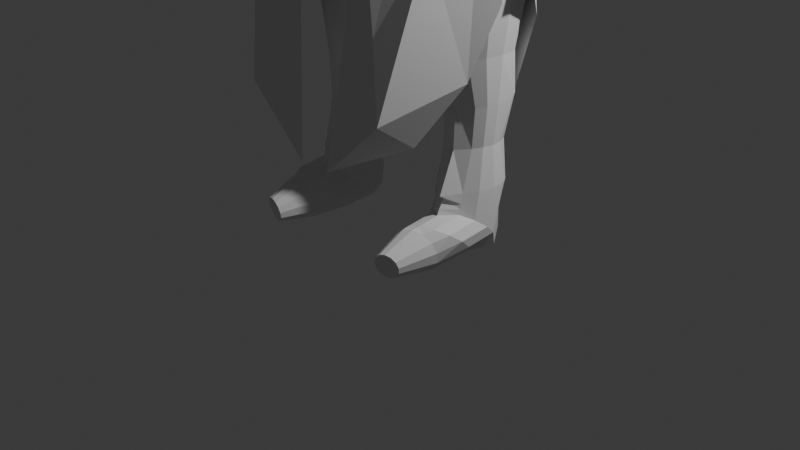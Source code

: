# Source: Assasin_s_Creed.blend  (saved by Blender 4.4.32; exported with 4.5.12 LTS)
import bpy
from mathutils import Matrix  # noqa: F401  (used for matrix-valued properties, if any)

bpy.ops.wm.read_factory_settings(use_empty=True)
scene = bpy.context.scene
scene.name = 'Scene'

# ---- collections
col_collection = bpy.data.collections.new('Collection'); scene.collection.children.link(col_collection)

# ---- materials (node trees are filled in below, after node groups)
mat_material = bpy.data.materials.new('Material')
mat_material.alpha_threshold = 0.0
mat_material.roughness = 0.5
mat_material.line_color = (0.0, 0.0, 0.0, 1.0)

# ---- material node trees
mat_material.use_nodes = True; mat_material.node_tree.nodes.clear()
_N = mat_material.node_tree.nodes; _L = mat_material.node_tree.links
n0 = _N.new('ShaderNodeOutputMaterial'); n0.name = 'Material Output'; n0.location = (300, 300)
n1 = _N.new('ShaderNodeBsdfPrincipled'); n1.name = 'Principled BSDF'; n1.location = (10, 300)
n1.inputs[3].default_value = 1.45
_L.new(n1.outputs[0], n0.inputs[0])
n0.is_active_output = True

# ---- world
world_world = bpy.data.worlds.new('World'); scene.world = world_world
world_world.use_nodes = True; world_world.node_tree.nodes.clear()
_N = world_world.node_tree.nodes; _L = world_world.node_tree.links
n0 = _N.new('ShaderNodeOutputWorld'); n0.name = 'World Output'; n0.location = (300, 300)
n1 = _N.new('ShaderNodeBackground'); n1.name = 'Background'; n1.location = (10, 300)
n1.inputs[0].default_value = (0.05088, 0.05088, 0.05088, 1.0)
_L.new(n1.outputs[0], n0.inputs[0])
n0.is_active_output = True
world_world.color = (0.05088, 0.05088, 0.05088)
world_world.sun_shadow_jitter_overblur = 0.0

# ---- cameras
cam_camera = bpy.data.cameras.new('Camera')
cam_camera.clip_end = 100.0
cam_camera.ortho_scale = 7.314

# ---- lights
light_light = bpy.data.lights.new('Light', 'POINT')
light_light.energy = 1000.0
light_light.shadow_soft_size = 0.1

# ---- meshes
me_cube = bpy.data.meshes.new('Cube')
me_cube.from_pydata([(1.52, 0.744, 1.193), (1.325, 0.9214, -1.669), (1.355, -0.8253, 0.9407), (1.325, -1.288, -1.608), (7.023e-18, 0.9516, -0.9481), (-5.04e-18, -0.7957, 1.423), (2.196e-17, -1.28, -0.8376), (-2.856e-17, 0.7957, 1.659), (1.492, 0.9406, 0.04257), (1.492, -1.172, -0.3485), (5.04e-17, 1.008, 0.5001), (-9.775e-18, -1.302, 0.05501), (1.963, -0.0454, 1.073), (1.325, -0.1702, -1.727), (2.52e-18, -0.1513, -0.9814), (1.26e-17, -0.0227, 1.758), (1.084, -1.285, -1.447), (5.04e-18, -1.265, -6.247), (1.325, -1.272, -6.214), (1.325, -0.1702, -6.208), (1.325, 0.9319, -6.202), (0.0, 0.9622, -6.284), (2.52e-18, -0.1513, -6.265), (1.244, -1.404, -2.15), (1.256, -1.551, -2.944), (1.453, -1.536, -3.668), (1.465, -1.315, -4.847), (1.465, -0.1702, -5.274), (1.453, -0.1702, -4.129), (1.256, -0.1702, -3.558), (1.244, -0.1702, -2.661), (2.52e-18, -0.1513, -2.038), (2.52e-18, -0.1513, -3.095), (2.52e-18, -0.1513, -4.152), (2.52e-18, -0.1513, -5.209), (6.356e-17, -1.307, -4.757), (6.824e-17, -1.528, -3.666), (8.88e-17, -1.544, -2.457), (7.504e-17, -1.396, -1.502), (1.465, 0.7632, -5.215), (1.453, 0.5629, -4.019), (1.256, 0.6473, -3.257), (1.244, 0.8265, -2.603), (7.023e-18, 0.8567, -2.005), (3.979e-17, 0.6775, -2.819), (1.405e-17, 0.5932, -4.066), (7.023e-18, 0.7935, -5.175), (0.4418, -1.325, -1.129), (0.8433, -1.282, -1.285), (0.4292, 0.7907, 1.655), (0.8583, 0.7856, 1.65), (0.8836, 0.9315, -1.429), (0.4418, 0.9415, -1.188), (0.8583, -0.8361, 1.249), (0.4292, -0.8159, 1.336), (0.9945, -1.247, -0.214), (0.4973, -1.29, -0.07951), (0.4973, 1.041, 0.3822), (0.9945, 0.991, 0.2124), (0.4292, -0.03026, 1.698), (0.8583, -0.03783, 1.638), (0.4418, -1.267, -6.236), (0.8836, -1.27, -6.225), (0.8836, 0.942, -6.229), (0.4418, 0.9521, -6.257), (0.8836, -0.1639, -6.227), (0.4418, -0.1576, -6.246), (0.8836, 0.8366, -2.378), (0.4418, 0.8467, -2.192), (0.8836, 0.6574, -3.086), (0.4418, 0.6674, -2.952), (0.8836, 0.573, -4.226), (0.4418, 0.5831, -4.146), (0.8836, 0.7733, -5.228), (0.4418, 0.7834, -5.201), (0.4418, -1.399, -1.705), (0.8836, -1.401, -1.908), (0.4418, -1.546, -2.606), (0.8836, -1.549, -2.756), (0.4418, -1.531, -3.762), (0.8836, -1.533, -3.858), (0.4418, -1.31, -4.8), (0.8836, -1.312, -4.842), (1.39, 0.8184, 0.8184), (1.39, -1.014, 0.4065), (1.092e-17, 0.9016, 1.079), (-0.004762, -1.074, 0.6838), (2.094, -0.09687, 0.7068), (0.9264, -1.026, 0.5173), (0.4632, -1.037, 0.628), (0.4632, 0.8739, 0.9924), (0.9264, 0.8462, 0.9054), (1.409, 0.8888, -0.8391), (1.422, -1.196, -1.057), (2.871e-17, 0.9796, -0.224), (-0.0002441, -1.257, -0.4697), (1.409, -0.1528, -0.9623), (0.4695, 0.9493, -0.429), (0.939, 0.9191, -0.6341), (0.9523, -1.248, -0.8784), (0.4828, -1.268, -0.6827), (1.325, 0.3756, -1.698), (1.706, 0.2979, 0.9058), (4.771e-18, 0.4002, -0.9647), (-7.98e-18, 0.3865, 1.708), (1.492, 0.4712, 0.001321), (1.325, 0.3808, -6.205), (1.26e-18, 0.4054, -6.275), (4.771e-18, 0.3527, -2.021), (2.116e-17, 0.2631, -2.957), (8.283e-18, 0.2209, -4.109), (4.771e-18, 0.3211, -5.192), (1.244, 0.3281, -2.632), (1.256, 0.2385, -3.407), (1.453, 0.1963, -4.074), (1.465, 0.2965, -5.245), (0.4418, 0.3972, -6.251), (0.8836, 0.389, -6.228), (0.9397, 0.3739, 1.797), (0.4292, 0.3802, 1.676), (1.654, 0.43, 0.3562), (1.409, 0.3448, -0.8434), (1.671, -0.4508, 0.9307), (3.78e-18, -0.7081, -0.972), (3.78e-18, -0.4092, 1.59), (1.492, -0.6538, -0.2731), (1.325, -0.7213, -1.73), (3.78e-18, -0.7081, -6.256), (1.325, -0.7213, -6.211), (1.244, -0.7793, -2.543), (1.256, -0.8531, -3.301), (1.453, -0.8531, -3.899), (1.465, -0.7424, -5.06), (2.017e-17, -0.7661, -1.908), (3.889e-17, -0.8398, -2.826), (3.538e-17, -0.8398, -3.909), (3.304e-17, -0.7292, -4.983), (0.4418, -0.7125, -6.241), (0.8836, -0.7169, -6.226), (0.8583, -0.4369, 1.443), (0.4292, -0.4231, 1.517), (1.576, -0.7266, 0.3193), (1.409, -0.6062, -0.9252), (1.189, 0.7831, 1.572), (1.243, 0.9658, 0.1275), (1.486, -0.04161, 1.551), (1.104, -1.271, -6.22), (1.064, -1.402, -2.029), (1.07, -1.55, -2.85), (1.168, -1.535, -3.763), (1.174, -1.313, -4.845), (1.104, 0.9264, -1.549), (1.073, -0.8462, 1.205), (1.243, -1.21, -0.2813), (1.104, 0.9369, -6.216), (1.104, -0.1671, -6.218), (1.064, 0.8315, -2.491), (1.07, 0.6523, -3.171), (1.168, 0.568, -4.123), (1.174, 0.7683, -5.221), (1.158, -1.02, 0.4619), (1.158, 0.8323, 0.8619), (1.187, -1.222, -0.9675), (1.174, 0.9039, -0.7366), (1.323, 0.3359, 1.351), (1.104, 0.3849, -6.217), (1.265, -0.4439, 1.187), (1.104, -0.7191, -6.219), (1.354, -1.475, -3.331), (1.354, -0.1702, -3.843), (2.52e-18, -0.1513, -3.623), (7.514e-17, -1.467, -3.086), (1.354, 0.6051, -3.638), (2.692e-17, 0.6354, -3.443), (0.8836, -1.472, -3.332), (0.4418, -1.47, -3.209), (0.4418, 0.6253, -3.549), (0.8836, 0.6152, -3.656), (1.354, 0.2174, -3.741), (1.472e-17, 0.242, -3.533), (3.714e-17, -0.8398, -3.367), (1.354, -0.8531, -3.6), (1.119, -1.474, -3.332), (1.119, 0.6101, -3.647), (1.459, -1.425, -4.257), (1.459, -0.1702, -4.701), (2.52e-18, -0.1513, -4.68), (6.59e-17, -1.418, -4.211), (1.459, 0.6631, -4.617), (1.053e-17, 0.6933, -4.621), (0.8836, -1.423, -4.35), (0.4418, -1.42, -4.281), (0.4418, 0.6833, -4.674), (0.8836, 0.6732, -4.727), (1.459, 0.2464, -4.659), (6.527e-18, 0.271, -4.65), (3.421e-17, -0.7845, -4.446), (1.459, -0.7977, -4.479), (1.171, -1.424, -4.304), (1.171, 0.6681, -4.672), (1.395, -1.293, -5.531), (2.52e-18, -0.1513, -5.737), (3.511e-18, 0.8778, -5.73), (1.395, -0.1702, -5.741), (3.43e-17, -1.286, -5.502), (1.395, 0.8476, -5.709), (0.4418, 0.8677, -5.729), (0.8836, 0.8577, -5.728), (0.8836, -1.291, -5.534), (0.4418, -1.288, -5.518), (3.016e-18, 0.3633, -5.733), (1.395, 0.3387, -5.725), (1.395, -0.7319, -5.636), (1.841e-17, -0.7186, -5.619), (1.139, -1.292, -5.532), (1.139, 0.8526, -5.718), (1.451, 0.9155, -0.3848), (1.458, -1.184, -0.6918), (3.989e-17, 0.994, 0.1492), (0.0006381, -1.28, -0.2246), (0.4838, 0.9968, -0.01098), (0.9676, 0.9561, -0.1979), (0.9741, -1.248, -0.536), (0.4902, -1.28, -0.3719), (1.451, 0.4099, -0.4081), (1.451, -0.6307, -0.5892), (1.216, -1.216, -0.6139), (1.21, 0.9358, -0.2913), (1.325, -0.4458, -1.729), (1.325, -0.4458, -6.21), (1.244, -0.4748, -2.602), (1.256, -0.5117, -3.429), (1.453, -0.5117, -4.014), (1.465, -0.4563, -5.167), (1.817, -0.2481, 1.002), (3.15e-18, -0.4297, -0.9767), (8.19e-18, -0.216, 1.674), (3.15e-18, -0.4297, -6.261), (1.134e-17, -0.4587, -1.973), (2.071e-17, -0.4956, -2.96), (1.895e-17, -0.4956, -4.03), (1.778e-17, -0.4402, -5.096), (0.4418, -0.4351, -6.244), (0.8836, -0.4404, -6.227), (0.8583, -0.2374, 1.541), (0.4292, -0.2267, 1.607), (1.835, -0.4117, 0.513), (1.409, -0.3795, -0.9438), (1.104, -0.4431, -6.218), (1.375, -0.2427, 1.369), (1.354, -0.5117, -3.722), (1.983e-17, -0.4956, -3.495), (1.459, -0.484, -4.59), (1.837e-17, -0.4679, -4.563), (1.395, -0.451, -5.688), (1.047e-17, -0.435, -5.678), (1.835, 0.1262, 0.9896), (3.646e-18, 0.1244, -0.973), (2.31e-18, 0.1819, 1.733), (1.89e-18, 0.1271, -6.27), (3.646e-18, 0.1007, -2.03), (1.184e-17, 0.05589, -3.026), (5.401e-18, 0.03481, -4.13), (3.646e-18, 0.08488, -5.2), (0.4418, 0.1198, -6.249), (0.8836, 0.1125, -6.228), (0.899, 0.168, 1.717), (0.4292, 0.175, 1.687), (1.913, 0.2059, 0.4648), (1.409, 0.096, -0.9029), (1.325, 0.1027, -1.712), (1.325, 0.1053, -6.206), (1.244, 0.07894, -2.647), (1.256, 0.03414, -3.482), (1.453, 0.01305, -4.102), (1.465, 0.06313, -5.259), (1.404, 0.1471, 1.451), (1.104, 0.1089, -6.217), (8.62e-18, 0.04535, -3.578), (1.354, 0.0236, -3.792), (4.523e-18, 0.05984, -4.665), (1.459, 0.03809, -4.68), (2.768e-18, 0.106, -5.735), (1.395, 0.08421, -5.733), (2.112, -0.09687, -0.01591), (1.451, -0.1233, -0.5009), (2.014, 0.4581, -1.097), (1.825, 0.5121, -1.501), (2.026, -0.6172, -1.028), (1.83, -0.5859, -1.576), (1.64, 0.5432, -1.87), (1.652, -0.4784, -1.988), (1.441, 0.02639, -1.916), (2.187, -0.143, -0.7841), (1.407, -0.6307, -1.519), (1.47, -0.1233, -1.224), (1.47, 0.4099, -1.131), (1.673, 0.5168, -0.4832), (1.51, 0.4712, -0.7214), (1.51, -0.6538, -0.9958), (1.594, -0.7266, -0.4034), (2.186, 0.5449, -1.718), (1.981, 0.5594, -2.019), (2.182, -0.5225, -1.727), (1.974, -0.5223, -2.078), (1.796, 0.6063, -2.427), (1.8, -0.4784, -2.467), (1.597, 0.02639, -2.498), (2.462, 0.02277, -1.807), (2.19, -0.1207, -0.4131), (1.558, 0.4788, -1.513), (1.673, 0.4923, -1.125), (1.682, -0.6106, -1.296), (1.534, -0.5519, -1.762), (1.437, -0.05224, -1.623), (1.849, 0.4865, -0.8007), (1.817, -0.67, -0.7266), (2.104, -0.5698, -1.378), (2.372, -0.06009, -1.244), (1.519, 0.02639, -2.207), (1.73, -0.4784, -2.279), (1.903, 0.5042, -1.773), (1.718, 0.5432, -2.162), (2.092, 0.47, -1.285), (1.919, -0.5348, -1.893), (2.27, 0.6056, -2.424), (2.069, 0.7461, -2.939), (2.25, -0.4909, -1.996), (2.055, -0.4882, -2.314), (1.888, 0.7526, -3.067), (1.883, -0.4548, -2.718), (1.692, 0.0404, -3.202), (2.54, 0.1158, -2.563), (2.266, -0.4113, -2.744), (2.069, -0.3569, -3.455), (1.891, -0.2891, -3.405), (2.449, 0.7331, -3.315), (2.216, 0.7084, -3.589), (2.006, 0.5955, -4.086), (1.78, 0.02333, -4.138), (2.762, 0.1106, -3.398), (2.444, -0.2709, -3.582), (2.201, -0.3546, -4.098), (1.995, -0.3582, -4.101), (2.143, 0.7379, -3.244), (1.948, 0.6729, -3.584), (2.361, 0.7099, -2.796), (2.356, -0.3401, -3.169), (2.724, 0.1132, -3.078), (2.136, -0.3557, -3.781), (1.737, 0.03175, -3.677), (1.944, -0.3241, -3.758), (1.83, 0.6599, -2.662), (1.679, 0.03153, -2.847), (2.491, 0.05685, -2.084), (2.013, 0.6278, -2.356), (2.217, 0.5671, -1.977), (2.658, 0.5845, -4.14), (2.446, 0.5542, -4.384), (2.256, 0.4515, -4.836), (2.023, 0.03366, -4.879), (2.943, 0.113, -4.185), (2.654, -0.3365, -4.339), (2.433, -0.4127, -4.809), (2.245, -0.3134, -4.824), (2.805, 0.4124, -5.364), (2.63, 0.3847, -5.476), (2.473, 0.3001, -5.848), (2.259, -0.1942, -5.819), (3.04, 0.002613, -5.222), (2.801, -0.4992, -5.412), (2.619, -0.562, -5.799), (2.464, -0.4802, -5.812), (2.931, 0.3019, -5.921), (2.756, 0.2742, -6.033), (2.599, 0.1896, -6.405), (2.385, -0.3047, -6.376), (3.166, -0.1079, -5.779), (2.928, -0.6097, -5.97), (2.745, -0.7129, -6.224), (2.591, -0.5907, -6.369), (3.063, -0.06143, -6.471), (2.835, 0.06256, -6.602), (2.598, -0.03533, -6.737), (2.489, -0.2978, -6.796), (3.147, -0.3347, -6.42), (3.038, -0.5971, -6.48), (2.801, -0.695, -6.615), (2.573, -0.571, -6.746)], [(96, 285)], [(255, 201, 22, 237), (141, 122, 2, 84), (161, 143, 0, 83), (89, 54, 5, 86), (140, 124, 5, 54), (223, 56, 11, 219), (227, 144, 8, 216), (225, 125, 9, 217), (267, 258, 15, 59), (268, 256, 12, 87), (212, 200, 18, 128), (167, 128, 18, 146), (277, 271, 19, 155), (283, 203, 19, 271), (209, 204, 17, 61), (210, 202, 21, 107), (215, 205, 20, 154), (151, 1, 42, 156), (156, 42, 41, 157), (183, 172, 40, 158), (199, 188, 39, 159), (103, 4, 43, 108), (108, 43, 44, 109), (179, 173, 45, 110), (195, 189, 46, 111), (47, 6, 38, 75), (75, 38, 37, 77), (175, 171, 36, 79), (191, 187, 35, 81), (270, 13, 30, 272), (272, 30, 29, 273), (279, 169, 28, 274), (281, 185, 27, 275), (126, 3, 23, 129), (129, 23, 24, 130), (181, 168, 25, 131), (197, 184, 26, 132), (235, 14, 31, 238), (238, 31, 32, 239), (251, 170, 33, 240), (253, 186, 34, 241), (198, 190, 82, 150), (190, 191, 81, 82), (182, 174, 80, 149), (174, 175, 79, 80), (147, 76, 78, 148), (76, 75, 77, 78), (16, 48, 76, 147), (48, 47, 75, 76), (189, 192, 74, 46), (192, 193, 73, 74), (173, 176, 72, 45), (176, 177, 71, 72), (43, 68, 70, 44), (68, 67, 69, 70), (4, 52, 68, 43), (52, 51, 67, 68), (202, 206, 64, 21), (206, 207, 63, 64), (214, 208, 62, 146), (208, 209, 61, 62), (259, 264, 66, 22), (264, 265, 65, 66), (127, 137, 61, 17), (137, 138, 62, 61), (276, 266, 60, 145), (266, 267, 59, 60), (218, 10, 57, 220), (220, 57, 58, 221), (226, 153, 55, 222), (222, 55, 56, 223), (166, 139, 53, 152), (139, 140, 54, 53), (160, 152, 53, 88), (88, 53, 54, 89), (85, 7, 49, 90), (90, 49, 50, 91), (57, 90, 91, 58), (10, 85, 90, 57), (55, 88, 89, 56), (153, 160, 88, 55), (56, 89, 86, 11), (144, 161, 83, 8), (125, 141, 84, 9), (48, 99, 100, 47), (16, 162, 99, 48), (52, 97, 98, 51), (4, 94, 97, 52), (270, 269, 96, 13), (126, 142, 93, 3), (151, 163, 92, 1), (47, 100, 95, 6), (1, 92, 121, 101), (8, 83, 120, 105), (50, 49, 119, 118), (143, 50, 118, 164), (64, 63, 117, 116), (21, 64, 116, 107), (188, 194, 115, 39), (172, 178, 114, 40), (42, 112, 113, 41), (1, 101, 112, 42), (280, 195, 111, 263), (278, 179, 110, 262), (260, 108, 109, 261), (257, 103, 108, 260), (282, 210, 107, 259), (205, 211, 106, 20), (154, 20, 106, 165), (83, 0, 102, 120), (49, 7, 104, 119), (216, 8, 105, 224), (228, 247, 142, 126), (244, 245, 140, 139), (249, 244, 139, 166), (242, 243, 138, 137), (237, 242, 137, 127), (187, 196, 136, 35), (171, 180, 135, 36), (38, 133, 134, 37), (6, 123, 133, 38), (252, 197, 132, 233), (250, 181, 131, 232), (230, 129, 130, 231), (228, 126, 129, 230), (248, 229, 128, 167), (254, 212, 128, 229), (245, 236, 124, 140), (246, 234, 122, 141), (204, 213, 127, 17), (243, 248, 167, 138), (234, 249, 166, 122), (63, 154, 165, 117), (0, 143, 164, 102), (51, 98, 163, 151), (3, 93, 162, 16), (58, 91, 161, 144), (9, 84, 160, 153), (84, 2, 152, 160), (122, 166, 152, 2), (217, 9, 153, 226), (256, 276, 145, 12), (200, 214, 146, 18), (3, 16, 147, 23), (23, 147, 148, 24), (168, 182, 149, 25), (184, 198, 150, 26), (193, 199, 159, 73), (177, 183, 158, 71), (67, 156, 157, 69), (51, 151, 156, 67), (207, 215, 154, 63), (265, 277, 155, 65), (138, 167, 146, 62), (221, 58, 144, 227), (91, 50, 143, 161), (69, 157, 183, 177), (24, 148, 182, 168), (231, 130, 181, 250), (37, 134, 180, 171), (261, 109, 179, 278), (41, 113, 178, 172), (70, 69, 177, 176), (44, 70, 176, 173), (78, 77, 175, 174), (148, 78, 174, 182), (239, 32, 170, 251), (130, 24, 168, 181), (273, 29, 169, 279), (77, 37, 171, 175), (109, 44, 173, 179), (157, 41, 172, 183), (71, 158, 199, 193), (25, 149, 198, 184), (232, 131, 197, 252), (36, 135, 196, 187), (262, 110, 195, 280), (40, 114, 194, 188), (72, 71, 193, 192), (45, 72, 192, 189), (80, 79, 191, 190), (149, 80, 190, 198), (240, 33, 186, 253), (131, 25, 184, 197), (274, 28, 185, 281), (79, 36, 187, 191), (110, 45, 189, 195), (158, 40, 188, 199), (73, 159, 215, 207), (26, 150, 214, 200), (35, 136, 213, 204), (233, 132, 212, 254), (39, 115, 211, 205), (263, 111, 210, 282), (82, 81, 209, 208), (150, 82, 208, 214), (74, 73, 207, 206), (46, 74, 206, 202), (159, 39, 205, 215), (111, 46, 202, 210), (81, 35, 204, 209), (275, 27, 203, 283), (132, 26, 200, 212), (241, 34, 201, 255), (98, 221, 227, 163), (93, 217, 226, 162), (92, 216, 224, 121), (99, 222, 223, 100), (162, 226, 222, 99), (97, 220, 221, 98), (94, 218, 220, 97), (142, 225, 217, 93), (163, 227, 216, 92), (100, 223, 219, 95), (136, 241, 255, 213), (27, 233, 254, 203), (135, 240, 253, 196), (28, 232, 252, 185), (134, 239, 251, 180), (29, 231, 250, 169), (12, 145, 249, 234), (65, 155, 248, 243), (87, 12, 234, 246), (59, 15, 236, 245), (203, 254, 229, 19), (155, 19, 229, 248), (13, 228, 230, 30), (30, 230, 231, 29), (169, 250, 232, 28), (185, 252, 233, 27), (22, 66, 242, 237), (66, 65, 243, 242), (145, 60, 244, 249), (60, 59, 245, 244), (13, 96, 247, 228), (196, 253, 241, 136), (180, 251, 240, 135), (133, 238, 239, 134), (123, 235, 238, 133), (213, 255, 237, 127), (115, 275, 283, 211), (34, 263, 282, 201), (114, 274, 281, 194), (33, 262, 280, 186), (113, 273, 279, 178), (32, 261, 278, 170), (117, 165, 277, 265), (102, 164, 276, 256), (201, 282, 259, 22), (14, 257, 260, 31), (31, 260, 261, 32), (170, 278, 262, 33), (186, 280, 263, 34), (101, 121, 269, 270), (118, 119, 267, 266), (164, 118, 266, 276), (116, 117, 265, 264), (107, 116, 264, 259), (194, 281, 275, 115), (178, 279, 274, 114), (112, 272, 273, 113), (101, 270, 272, 112), (211, 283, 271, 106), (165, 106, 271, 277), (120, 102, 256, 268), (119, 104, 258, 267), (310, 311, 287, 290), (224, 285, 225, 142, 96, 121), (315, 309, 293, 286), (313, 314, 292, 291), (314, 310, 290, 292), (311, 315, 286, 287), (316, 312, 289, 288), (312, 313, 291, 289), (309, 316, 288, 293), (87, 141, 300, 284), (125, 225, 294, 299), (141, 125, 299, 300), (105, 120, 297, 298), (285, 224, 296, 295), (225, 285, 295, 294), (120, 87, 284, 297), (224, 105, 298, 296), (318, 317, 303, 308), (320, 319, 307, 306), (322, 321, 302, 305), (321, 323, 301, 302), (323, 318, 308, 301), (319, 322, 305, 307), (324, 320, 306, 304), (317, 324, 304, 303), (284, 300, 316, 309), (299, 294, 313, 312), (300, 299, 312, 316), (298, 297, 315, 311), (295, 296, 310, 314), (294, 295, 314, 313), (297, 284, 309, 315), (296, 298, 311, 310), (288, 289, 324, 317), (289, 291, 320, 324), (292, 290, 322, 319), (286, 293, 318, 323), (287, 286, 323, 321), (290, 287, 321, 322), (291, 292, 319, 320), (293, 288, 317, 318), (353, 352, 329, 331), (304, 306, 330, 328), (303, 304, 328, 327), (306, 307, 353, 331, 335, 330), (352, 355, 326, 329), (355, 356, 325, 326), (356, 354, 332, 325), (327, 328, 334, 333), (328, 330, 335, 334), (303, 327, 333, 332, 354, 308), (345, 344, 337, 338), (344, 346, 336, 337), (348, 347, 341, 340), (346, 348, 340, 336), (347, 349, 342, 341), (351, 350, 339, 343), (349, 351, 343, 342), (350, 345, 338, 339), (331, 329, 345, 350), (334, 335, 351, 349), (335, 331, 350, 351), (333, 334, 349, 347), (325, 332, 348, 346), (332, 333, 347, 348), (326, 325, 346, 344), (329, 326, 344, 345), (301, 308, 354, 356), (302, 301, 356, 355), (305, 302, 355, 352), (307, 305, 352, 353), (343, 339, 360, 364), (342, 343, 364, 363), (336, 340, 361, 357), (338, 337, 358, 359), (340, 341, 362, 361), (341, 342, 363, 362), (339, 338, 359, 360), (337, 336, 357, 358), (359, 358, 366, 367), (361, 362, 370, 369), (362, 363, 371, 370), (360, 359, 367, 368), (358, 357, 365, 366), (364, 360, 368, 372), (363, 364, 372, 371), (357, 361, 369, 365), (369, 370, 378, 377), (370, 371, 379, 378), (368, 367, 375, 376), (366, 365, 373, 374), (372, 368, 376, 380), (371, 372, 380, 379), (365, 369, 377, 373), (367, 366, 374, 375), (377, 378, 386, 385), (378, 379, 387, 386), (376, 375, 383, 384), (374, 373, 381, 382), (380, 376, 384, 388), (379, 380, 388, 387), (373, 377, 385, 381), (375, 374, 382, 383)])
_uv = me_cube.uv_layers.new(name='UVMap')
_uv.uv.foreach_set('vector', [0.0, 0.0, 0.0, 0.0, 0.0, 0.0, 0.0, 0.0, 0.5705, 0.6875, 0.625, 0.6875, 0.625, 0.75, 0.5705, 0.75, 0.5705, 0.4792, 0.625, 0.4792, 0.625, 0.5, 0.5705, 0.5, 0.5705, 0.8333, 0.625, 0.8333, 0.625, 0.875, 0.5705, 0.875, 0.7083, 0.6875, 0.75, 0.6875, 0.75, 0.75, 0.7083, 0.75, 0.4818, 0.8333, 0.5159, 0.8333, 0.5159, 0.875, 0.4818, 0.875, 0.4818, 0.4792, 0.5159, 0.4792, 0.5159, 0.5, 0.4818, 0.5, 0.4818, 0.6875, 0.5159, 0.6875, 0.5159, 0.75, 0.4818, 0.75, 0.7083, 0.5938, 0.75, 0.5937, 0.75, 0.625, 0.7083, 0.625, 0.5705, 0.5938, 0.625, 0.5938, 0.625, 0.625, 0.5705, 0.625, 0.375, 0.6875, 0.375, 0.75, 0.375, 0.75, 0.375, 0.6875, 0.3542, 0.6875, 0.375, 0.6875, 0.375, 0.75, 0.3542, 0.75, 0.3542, 0.5938, 0.375, 0.5938, 0.375, 0.625, 0.3542, 0.625, 0.375, 0.5938, 0.375, 0.625, 0.375, 0.625, 0.375, 0.5938, 0.375, 0.8333, 0.375, 0.875, 0.375, 0.875, 0.375, 0.8333, 0.0, 0.0, 0.0, 0.0, 0.0, 0.0, 0.0, 0.0, 0.375, 0.4792, 0.375, 0.5, 0.375, 0.5, 0.375, 0.4792, 0.375, 0.4792, 0.375, 0.5, 0.375, 0.5, 0.375, 0.4792, 0.375, 0.4792, 0.375, 0.5, 0.375, 0.5, 0.375, 0.4792, 0.375, 0.4792, 0.375, 0.5, 0.375, 0.5, 0.375, 0.4792, 0.375, 0.4792, 0.375, 0.5, 0.375, 0.5, 0.375, 0.4792, 0.0, 0.0, 0.0, 0.0, 0.0, 0.0, 0.0, 0.0, 0.0, 0.0, 0.0, 0.0, 0.0, 0.0, 0.0, 0.0, 0.0, 0.0, 0.0, 0.0, 0.0, 0.0, 0.0, 0.0, 0.0, 0.0, 0.0, 0.0, 0.0, 0.0, 0.0, 0.0, 0.375, 0.8333, 0.375, 0.875, 0.375, 0.875, 0.375, 0.8333, 0.375, 0.8333, 0.375, 0.875, 0.375, 0.875, 0.375, 0.8333, 0.375, 0.8333, 0.375, 0.875, 0.375, 0.875, 0.375, 0.8333, 0.375, 0.8333, 0.375, 0.875, 0.375, 0.875, 0.375, 0.8333, 0.375, 0.5938, 0.375, 0.625, 0.375, 0.625, 0.375, 0.5938, 0.375, 0.5938, 0.375, 0.625, 0.375, 0.625, 0.375, 0.5938, 0.375, 0.5938, 0.375, 0.625, 0.375, 0.625, 0.375, 0.5938, 0.375, 0.5937, 0.375, 0.625, 0.375, 0.625, 0.375, 0.5938, 0.375, 0.6875, 0.375, 0.75, 0.375, 0.75, 0.375, 0.6875, 0.375, 0.6875, 0.375, 0.75, 0.375, 0.75, 0.375, 0.6875, 0.375, 0.6875, 0.375, 0.75, 0.375, 0.75, 0.375, 0.6875, 0.375, 0.6875, 0.375, 0.75, 0.375, 0.75, 0.375, 0.6875, 0.0, 0.0, 0.0, 0.0, 0.0, 0.0, 0.0, 0.0, 0.0, 0.0, 0.0, 0.0, 0.0, 0.0, 0.0, 0.0, 0.0, 0.0, 0.0, 0.0, 0.0, 0.0, 0.0, 0.0, 0.0, 0.0, 0.0, 0.0, 0.0, 0.0, 0.0, 0.0, 0.375, 0.7708, 0.375, 0.7917, 0.375, 0.7917, 0.375, 0.7708, 0.375, 0.7917, 0.375, 0.8333, 0.375, 0.8333, 0.375, 0.7917, 0.375, 0.7708, 0.375, 0.7917, 0.375, 0.7917, 0.375, 0.7708, 0.375, 0.7917, 0.375, 0.8333, 0.375, 0.8333, 0.375, 0.7917, 0.375, 0.7708, 0.375, 0.7917, 0.375, 0.7917, 0.375, 0.7708, 0.375, 0.7917, 0.375, 0.8333, 0.375, 0.8333, 0.375, 0.7917, 0.375, 0.7708, 0.375, 0.7917, 0.375, 0.7917, 0.375, 0.7708, 0.375, 0.7917, 0.375, 0.8333, 0.375, 0.8333, 0.375, 0.7917, 0.375, 0.375, 0.375, 0.4167, 0.375, 0.4167, 0.375, 0.375, 0.375, 0.4167, 0.375, 0.4583, 0.375, 0.4583, 0.375, 0.4167, 0.375, 0.375, 0.375, 0.4167, 0.375, 0.4167, 0.375, 0.375, 0.375, 0.4167, 0.375, 0.4583, 0.375, 0.4583, 0.375, 0.4167, 0.375, 0.375, 0.375, 0.4167, 0.375, 0.4167, 0.375, 0.375, 0.375, 0.4167, 0.375, 0.4583, 0.375, 0.4583, 0.375, 0.4167, 0.375, 0.375, 0.375, 0.4167, 0.375, 0.4167, 0.375, 0.375, 0.375, 0.4167, 0.375, 0.4583, 0.375, 0.4583, 0.375, 0.4167, 0.375, 0.375, 0.375, 0.4167, 0.375, 0.4167, 0.375, 0.375, 0.375, 0.4167, 0.375, 0.4583, 0.375, 0.4583, 0.375, 0.4167, 0.375, 0.7708, 0.375, 0.7917, 0.375, 0.7917, 0.375, 0.7708, 0.375, 0.7917, 0.375, 0.8333, 0.375, 0.8333, 0.375, 0.7917, 0.25, 0.5938, 0.2917, 0.5938, 0.2917, 0.625, 0.25, 0.625, 0.2917, 0.5938, 0.3333, 0.5938, 0.3333, 0.625, 0.2917, 0.625, 0.25, 0.6875, 0.2917, 0.6875, 0.2917, 0.75, 0.25, 0.75, 0.2917, 0.6875, 0.3333, 0.6875, 0.3333, 0.75, 0.2917, 0.75, 0.6458, 0.5938, 0.6667, 0.5938, 0.6667, 0.625, 0.6458, 0.625, 0.6667, 0.5938, 0.7083, 0.5938, 0.7083, 0.625, 0.6667, 0.625, 0.4818, 0.375, 0.5159, 0.375, 0.5159, 0.4167, 0.4818, 0.4167, 0.4818, 0.4167, 0.5159, 0.4167, 0.5159, 0.4583, 0.4818, 0.4583, 0.4818, 0.7708, 0.5159, 0.7708, 0.5159, 0.7917, 0.4818, 0.7917, 0.4818, 0.7917, 0.5159, 0.7917, 0.5159, 0.8333, 0.4818, 0.8333, 0.6458, 0.6875, 0.6667, 0.6875, 0.6667, 0.75, 0.6458, 0.75, 0.6667, 0.6875, 0.7083, 0.6875, 0.7083, 0.75, 0.6667, 0.75, 0.5705, 0.7708, 0.625, 0.7708, 0.625, 0.7917, 0.5705, 0.7917, 0.5705, 0.7917, 0.625, 0.7917, 0.625, 0.8333, 0.5705, 0.8333, 0.5705, 0.375, 0.625, 0.375, 0.625, 0.4167, 0.5705, 0.4167, 0.5705, 0.4167, 0.625, 0.4167, 0.625, 0.4583, 0.5705, 0.4583, 0.5159, 0.4167, 0.5705, 0.4167, 0.5705, 0.4583, 0.5159, 0.4583, 0.5159, 0.375, 0.5705, 0.375, 0.5705, 0.4167, 0.5159, 0.4167, 0.5159, 0.7917, 0.5705, 0.7917, 0.5705, 0.8333, 0.5159, 0.8333, 0.5159, 0.7708, 0.5705, 0.7708, 0.5705, 0.7917, 0.5159, 0.7917, 0.5159, 0.8333, 0.5705, 0.8333, 0.5705, 0.875, 0.5159, 0.875, 0.5159, 0.4792, 0.5705, 0.4792, 0.5705, 0.5, 0.5159, 0.5, 0.5159, 0.6875, 0.5705, 0.6875, 0.5705, 0.75, 0.5159, 0.75, 0.375, 0.7917, 0.4455, 0.7917, 0.4455, 0.8333, 0.375, 0.8333, 0.375, 0.7708, 0.4455, 0.7708, 0.4455, 0.7917, 0.375, 0.7917, 0.375, 0.4167, 0.4455, 0.4167, 0.4455, 0.4583, 0.375, 0.4583, 0.375, 0.375, 0.4455, 0.375, 0.4455, 0.4167, 0.375, 0.4167, 0.375, 0.5938, 0.4455, 0.5938, 0.4455, 0.625, 0.375, 0.625, 0.375, 0.6875, 0.4455, 0.6875, 0.4455, 0.75, 0.375, 0.75, 0.375, 0.4792, 0.4455, 0.4792, 0.4455, 0.5, 0.375, 0.5, 0.375, 0.8333, 0.4455, 0.8333, 0.4455, 0.875, 0.375, 0.875, 0.375, 0.5, 0.4455, 0.5, 0.4455, 0.5625, 0.375, 0.5625, 0.5159, 0.5, 0.5705, 0.5, 0.5705, 0.5625, 0.5159, 0.5625, 0.6667, 0.5, 0.7083, 0.5, 0.7083, 0.5625, 0.6667, 0.5625, 0.6458, 0.5, 0.6667, 0.5, 0.6667, 0.5625, 0.6458, 0.5625, 0.2917, 0.5, 0.3333, 0.5, 0.3333, 0.5625, 0.2917, 0.5625, 0.25, 0.5, 0.2917, 0.5, 0.2917, 0.5625, 0.25, 0.5625, 0.375, 0.5, 0.375, 0.5625, 0.375, 0.5625, 0.375, 0.5, 0.375, 0.5, 0.375, 0.5625, 0.375, 0.5625, 0.375, 0.5, 0.375, 0.5, 0.375, 0.5625, 0.375, 0.5625, 0.375, 0.5, 0.375, 0.5, 0.375, 0.5625, 0.375, 0.5625, 0.375, 0.5, 0.0, 0.0, 0.0, 0.0, 0.0, 0.0, 0.0, 0.0, 0.0, 0.0, 0.0, 0.0, 0.0, 0.0, 0.0, 0.0, 0.0, 0.0, 0.0, 0.0, 0.0, 0.0, 0.0, 0.0, 0.0, 0.0, 0.0, 0.0, 0.0, 0.0, 0.0, 0.0, 0.0, 0.0, 0.0, 0.0, 0.0, 0.0, 0.0, 0.0, 0.375, 0.5, 0.375, 0.5625, 0.375, 0.5625, 0.375, 0.5, 0.3542, 0.5, 0.375, 0.5, 0.375, 0.5625, 0.3542, 0.5625, 0.5705, 0.5, 0.625, 0.5, 0.625, 0.5625, 0.5705, 0.5625, 0.7083, 0.5, 0.75, 0.5, 0.75, 0.5625, 0.7083, 0.5625, 0.4818, 0.5, 0.5159, 0.5, 0.5159, 0.5625, 0.4818, 0.5625, 0.375, 0.6563, 0.4455, 0.6562, 0.4455, 0.6875, 0.375, 0.6875, 0.6667, 0.6562, 0.7083, 0.6563, 0.7083, 0.6875, 0.6667, 0.6875, 0.6458, 0.6562, 0.6667, 0.6562, 0.6667, 0.6875, 0.6458, 0.6875, 0.2917, 0.6562, 0.3333, 0.6562, 0.3333, 0.6875, 0.2917, 0.6875, 0.25, 0.6562, 0.2917, 0.6562, 0.2917, 0.6875, 0.25, 0.6875, 0.0, 0.0, 0.0, 0.0, 0.0, 0.0, 0.0, 0.0, 0.0, 0.0, 0.0, 0.0, 0.0, 0.0, 0.0, 0.0, 0.0, 0.0, 0.0, 0.0, 0.0, 0.0, 0.0, 0.0, 0.0, 0.0, 0.0, 0.0, 0.0, 0.0, 0.0, 0.0, 0.375, 0.6562, 0.375, 0.6875, 0.375, 0.6875, 0.375, 0.6562, 0.375, 0.6562, 0.375, 0.6875, 0.375, 0.6875, 0.375, 0.6563, 0.375, 0.6562, 0.375, 0.6875, 0.375, 0.6875, 0.375, 0.6562, 0.375, 0.6563, 0.375, 0.6875, 0.375, 0.6875, 0.375, 0.6562, 0.3542, 0.6562, 0.375, 0.6562, 0.375, 0.6875, 0.3542, 0.6875, 0.375, 0.6562, 0.375, 0.6875, 0.375, 0.6875, 0.375, 0.6562, 0.7083, 0.6563, 0.75, 0.6562, 0.75, 0.6875, 0.7083, 0.6875, 0.5705, 0.6562, 0.625, 0.6562, 0.625, 0.6875, 0.5705, 0.6875, 0.0, 0.0, 0.0, 0.0, 0.0, 0.0, 0.0, 0.0, 0.3333, 0.6562, 0.3542, 0.6562, 0.3542, 0.6875, 0.3333, 0.6875, 0.625, 0.6562, 0.6458, 0.6562, 0.6458, 0.6875, 0.625, 0.6875, 0.3333, 0.5, 0.3542, 0.5, 0.3542, 0.5625, 0.3333, 0.5625, 0.625, 0.5, 0.6458, 0.5, 0.6458, 0.5625, 0.625, 0.5625, 0.375, 0.4583, 0.4455, 0.4583, 0.4455, 0.4792, 0.375, 0.4792, 0.375, 0.75, 0.4455, 0.75, 0.4455, 0.7708, 0.375, 0.7708, 0.5159, 0.4583, 0.5705, 0.4583, 0.5705, 0.4792, 0.5159, 0.4792, 0.5159, 0.75, 0.5705, 0.75, 0.5705, 0.7708, 0.5159, 0.7708, 0.5705, 0.75, 0.625, 0.75, 0.625, 0.7708, 0.5705, 0.7708, 0.625, 0.6875, 0.6458, 0.6875, 0.6458, 0.75, 0.625, 0.75, 0.4818, 0.75, 0.5159, 0.75, 0.5159, 0.7708, 0.4818, 0.7708, 0.625, 0.5938, 0.6458, 0.5938, 0.6458, 0.625, 0.625, 0.625, 0.375, 0.75, 0.375, 0.7708, 0.375, 0.7708, 0.375, 0.75, 0.375, 0.75, 0.375, 0.7708, 0.375, 0.7708, 0.375, 0.75, 0.375, 0.75, 0.375, 0.7708, 0.375, 0.7708, 0.375, 0.75, 0.375, 0.75, 0.375, 0.7708, 0.375, 0.7708, 0.375, 0.75, 0.375, 0.75, 0.375, 0.7708, 0.375, 0.7708, 0.375, 0.75, 0.375, 0.4583, 0.375, 0.4792, 0.375, 0.4792, 0.375, 0.4583, 0.375, 0.4583, 0.375, 0.4792, 0.375, 0.4792, 0.375, 0.4583, 0.375, 0.4583, 0.375, 0.4792, 0.375, 0.4792, 0.375, 0.4583, 0.375, 0.4583, 0.375, 0.4792, 0.375, 0.4792, 0.375, 0.4583, 0.375, 0.4583, 0.375, 0.4792, 0.375, 0.4792, 0.375, 0.4583, 0.3333, 0.5938, 0.3542, 0.5938, 0.3542, 0.625, 0.3333, 0.625, 0.3333, 0.6875, 0.3542, 0.6875, 0.3542, 0.75, 0.3333, 0.75, 0.4818, 0.4583, 0.5159, 0.4583, 0.5159, 0.4792, 0.4818, 0.4792, 0.5705, 0.4583, 0.625, 0.4583, 0.625, 0.4792, 0.5705, 0.4792, 0.375, 0.4583, 0.375, 0.4792, 0.375, 0.4792, 0.375, 0.4583, 0.375, 0.75, 0.375, 0.7708, 0.375, 0.7708, 0.375, 0.75, 0.375, 0.6562, 0.375, 0.6875, 0.375, 0.6875, 0.375, 0.6562, 0.0, 0.0, 0.0, 0.0, 0.0, 0.0, 0.0, 0.0, 0.0, 0.0, 0.0, 0.0, 0.0, 0.0, 0.0, 0.0, 0.375, 0.5, 0.375, 0.5625, 0.375, 0.5625, 0.375, 0.5, 0.375, 0.4167, 0.375, 0.4583, 0.375, 0.4583, 0.375, 0.4167, 0.375, 0.375, 0.375, 0.4167, 0.375, 0.4167, 0.375, 0.375, 0.375, 0.7917, 0.375, 0.8333, 0.375, 0.8333, 0.375, 0.7917, 0.375, 0.7708, 0.375, 0.7917, 0.375, 0.7917, 0.375, 0.7708, 0.0, 0.0, 0.0, 0.0, 0.0, 0.0, 0.0, 0.0, 0.375, 0.6875, 0.375, 0.75, 0.375, 0.75, 0.375, 0.6875, 0.375, 0.5938, 0.375, 0.625, 0.375, 0.625, 0.375, 0.5938, 0.375, 0.8333, 0.375, 0.875, 0.375, 0.875, 0.375, 0.8333, 0.0, 0.0, 0.0, 0.0, 0.0, 0.0, 0.0, 0.0, 0.375, 0.4792, 0.375, 0.5, 0.375, 0.5, 0.375, 0.4792, 0.375, 0.4583, 0.375, 0.4792, 0.375, 0.4792, 0.375, 0.4583, 0.375, 0.75, 0.375, 0.7708, 0.375, 0.7708, 0.375, 0.75, 0.375, 0.6563, 0.375, 0.6875, 0.375, 0.6875, 0.375, 0.6562, 0.0, 0.0, 0.0, 0.0, 0.0, 0.0, 0.0, 0.0, 0.0, 0.0, 0.0, 0.0, 0.0, 0.0, 0.0, 0.0, 0.375, 0.5, 0.375, 0.5625, 0.375, 0.5625, 0.375, 0.5, 0.375, 0.4167, 0.375, 0.4583, 0.375, 0.4583, 0.375, 0.4167, 0.375, 0.375, 0.375, 0.4167, 0.375, 0.4167, 0.375, 0.375, 0.375, 0.7917, 0.375, 0.8333, 0.375, 0.8333, 0.375, 0.7917, 0.375, 0.7708, 0.375, 0.7917, 0.375, 0.7917, 0.375, 0.7708, 0.0, 0.0, 0.0, 0.0, 0.0, 0.0, 0.0, 0.0, 0.375, 0.6875, 0.375, 0.75, 0.375, 0.75, 0.375, 0.6875, 0.375, 0.5938, 0.375, 0.625, 0.375, 0.625, 0.375, 0.5937, 0.375, 0.8333, 0.375, 0.875, 0.375, 0.875, 0.375, 0.8333, 0.0, 0.0, 0.0, 0.0, 0.0, 0.0, 0.0, 0.0, 0.375, 0.4792, 0.375, 0.5, 0.375, 0.5, 0.375, 0.4792, 0.375, 0.4583, 0.375, 0.4792, 0.375, 0.4792, 0.375, 0.4583, 0.375, 0.75, 0.375, 0.7708, 0.375, 0.7708, 0.375, 0.75, 0.0, 0.0, 0.0, 0.0, 0.0, 0.0, 0.0, 0.0, 0.375, 0.6562, 0.375, 0.6875, 0.375, 0.6875, 0.375, 0.6562, 0.375, 0.5, 0.375, 0.5625, 0.375, 0.5625, 0.375, 0.5, 0.0, 0.0, 0.0, 0.0, 0.0, 0.0, 0.0, 0.0, 0.375, 0.7917, 0.375, 0.8333, 0.375, 0.8333, 0.375, 0.7917, 0.375, 0.7708, 0.375, 0.7917, 0.375, 0.7917, 0.375, 0.7708, 0.375, 0.4167, 0.375, 0.4583, 0.375, 0.4583, 0.375, 0.4167, 0.375, 0.375, 0.375, 0.4167, 0.375, 0.4167, 0.375, 0.375, 0.375, 0.4792, 0.375, 0.5, 0.375, 0.5, 0.375, 0.4792, 0.0, 0.0, 0.0, 0.0, 0.0, 0.0, 0.0, 0.0, 0.375, 0.8333, 0.375, 0.875, 0.375, 0.875, 0.375, 0.8333, 0.375, 0.5938, 0.375, 0.625, 0.375, 0.625, 0.375, 0.5938, 0.375, 0.6875, 0.375, 0.75, 0.375, 0.75, 0.375, 0.6875, 0.0, 0.0, 0.0, 0.0, 0.0, 0.0, 0.0, 0.0, 0.4455, 0.4583, 0.4818, 0.4583, 0.4818, 0.4792, 0.4455, 0.4792, 0.4455, 0.75, 0.4818, 0.75, 0.4818, 0.7708, 0.4455, 0.7708, 0.4455, 0.5, 0.4818, 0.5, 0.4818, 0.5625, 0.4455, 0.5625, 0.4455, 0.7917, 0.4818, 0.7917, 0.4818, 0.8333, 0.4455, 0.8333, 0.4455, 0.7708, 0.4818, 0.7708, 0.4818, 0.7917, 0.4455, 0.7917, 0.4455, 0.4167, 0.4818, 0.4167, 0.4818, 0.4583, 0.4455, 0.4583, 0.4455, 0.375, 0.4818, 0.375, 0.4818, 0.4167, 0.4455, 0.4167, 0.4455, 0.6875, 0.4818, 0.6875, 0.4818, 0.75, 0.4455, 0.75, 0.4455, 0.4792, 0.4818, 0.4792, 0.4818, 0.5, 0.4455, 0.5, 0.4455, 0.8333, 0.4818, 0.8333, 0.4818, 0.875, 0.4455, 0.875, 0.0, 0.0, 0.0, 0.0, 0.0, 0.0, 0.0, 0.0, 0.375, 0.625, 0.375, 0.6562, 0.375, 0.6562, 0.375, 0.625, 0.0, 0.0, 0.0, 0.0, 0.0, 0.0, 0.0, 0.0, 0.375, 0.625, 0.375, 0.6563, 0.375, 0.6562, 0.375, 0.625, 0.0, 0.0, 0.0, 0.0, 0.0, 0.0, 0.0, 0.0, 0.375, 0.625, 0.375, 0.6562, 0.375, 0.6562, 0.375, 0.625, 0.625, 0.625, 0.6458, 0.625, 0.6458, 0.6562, 0.625, 0.6562, 0.3333, 0.625, 0.3542, 0.625, 0.3542, 0.6562, 0.3333, 0.6562, 0.5705, 0.625, 0.625, 0.625, 0.625, 0.6562, 0.5705, 0.6562, 0.7083, 0.625, 0.75, 0.625, 0.75, 0.6562, 0.7083, 0.6563, 0.375, 0.625, 0.375, 0.6562, 0.375, 0.6562, 0.375, 0.625, 0.3542, 0.625, 0.375, 0.625, 0.375, 0.6562, 0.3542, 0.6562, 0.375, 0.625, 0.375, 0.6563, 0.375, 0.6562, 0.375, 0.625, 0.375, 0.625, 0.375, 0.6562, 0.375, 0.6562, 0.375, 0.625, 0.375, 0.625, 0.375, 0.6562, 0.375, 0.6563, 0.375, 0.625, 0.375, 0.625, 0.375, 0.6562, 0.375, 0.6562, 0.375, 0.625, 0.25, 0.625, 0.2917, 0.625, 0.2917, 0.6562, 0.25, 0.6562, 0.2917, 0.625, 0.3333, 0.625, 0.3333, 0.6562, 0.2917, 0.6562, 0.6458, 0.625, 0.6667, 0.625, 0.6667, 0.6562, 0.6458, 0.6562, 0.6667, 0.625, 0.7083, 0.625, 0.7083, 0.6563, 0.6667, 0.6562, 0.375, 0.625, 0.4455, 0.625, 0.4455, 0.6562, 0.375, 0.6563, 0.0, 0.0, 0.0, 0.0, 0.0, 0.0, 0.0, 0.0, 0.0, 0.0, 0.0, 0.0, 0.0, 0.0, 0.0, 0.0, 0.0, 0.0, 0.0, 0.0, 0.0, 0.0, 0.0, 0.0, 0.0, 0.0, 0.0, 0.0, 0.0, 0.0, 0.0, 0.0, 0.0, 0.0, 0.0, 0.0, 0.0, 0.0, 0.0, 0.0, 0.375, 0.5625, 0.375, 0.5938, 0.375, 0.5938, 0.375, 0.5625, 0.0, 0.0, 0.0, 0.0, 0.0, 0.0, 0.0, 0.0, 0.375, 0.5625, 0.375, 0.5938, 0.375, 0.5937, 0.375, 0.5625, 0.0, 0.0, 0.0, 0.0, 0.0, 0.0, 0.0, 0.0, 0.375, 0.5625, 0.375, 0.5938, 0.375, 0.5938, 0.375, 0.5625, 0.0, 0.0, 0.0, 0.0, 0.0, 0.0, 0.0, 0.0, 0.3333, 0.5625, 0.3542, 0.5625, 0.3542, 0.5938, 0.3333, 0.5938, 0.625, 0.5625, 0.6458, 0.5625, 0.6458, 0.5938, 0.625, 0.5938, 0.0, 0.0, 0.0, 0.0, 0.0, 0.0, 0.0, 0.0, 0.0, 0.0, 0.0, 0.0, 0.0, 0.0, 0.0, 0.0, 0.0, 0.0, 0.0, 0.0, 0.0, 0.0, 0.0, 0.0, 0.0, 0.0, 0.0, 0.0, 0.0, 0.0, 0.0, 0.0, 0.0, 0.0, 0.0, 0.0, 0.0, 0.0, 0.0, 0.0, 0.375, 0.5625, 0.4455, 0.5625, 0.4455, 0.5938, 0.375, 0.5938, 0.6667, 0.5625, 0.7083, 0.5625, 0.7083, 0.5938, 0.6667, 0.5938, 0.6458, 0.5625, 0.6667, 0.5625, 0.6667, 0.5938, 0.6458, 0.5938, 0.2917, 0.5625, 0.3333, 0.5625, 0.3333, 0.5938, 0.2917, 0.5938, 0.25, 0.5625, 0.2917, 0.5625, 0.2917, 0.5938, 0.25, 0.5938, 0.375, 0.5625, 0.375, 0.5937, 0.375, 0.5938, 0.375, 0.5625, 0.375, 0.5625, 0.375, 0.5938, 0.375, 0.5938, 0.375, 0.5625, 0.375, 0.5625, 0.375, 0.5938, 0.375, 0.5938, 0.375, 0.5625, 0.375, 0.5625, 0.375, 0.5938, 0.375, 0.5938, 0.375, 0.5625, 0.375, 0.5625, 0.375, 0.5938, 0.375, 0.5938, 0.375, 0.5625, 0.3542, 0.5625, 0.375, 0.5625, 0.375, 0.5938, 0.3542, 0.5938, 0.5705, 0.5625, 0.625, 0.5625, 0.625, 0.5938, 0.5705, 0.5938, 0.7083, 0.5625, 0.75, 0.5625, 0.75, 0.5937, 0.7083, 0.5938, 0.4818, 0.5625, 0.5159, 0.5625, 0.5159, 0.5625, 0.4818, 0.5625, 0.4818, 0.5625, 0.4818, 0.6265, 0.4818, 0.6875, 0.4455, 0.6875, 0.0, 0.0, 0.4455, 0.5625, 0.0, 0.0, 0.0, 0.0, 0.0, 0.0, 0.0, 0.0, 0.4818, 0.6875, 0.4818, 0.6265, 0.4818, 0.6265, 0.4818, 0.6875, 0.4818, 0.6265, 0.4818, 0.5625, 0.4818, 0.5625, 0.4818, 0.6265, 0.5159, 0.5625, 0.5705, 0.5625, 0.5705, 0.5625, 0.5159, 0.5625, 0.5705, 0.6875, 0.5159, 0.6875, 0.5159, 0.6875, 0.5705, 0.6875, 0.5159, 0.6875, 0.4818, 0.6875, 0.4818, 0.6875, 0.5159, 0.6875, 0.0, 0.0, 0.0, 0.0, 0.0, 0.0, 0.0, 0.0, 0.0, 0.0, 0.0, 0.0, 0.0, 0.0, 0.0, 0.0, 0.5159, 0.6875, 0.4818, 0.6875, 0.4818, 0.6875, 0.5159, 0.6875, 0.5705, 0.6875, 0.5159, 0.6875, 0.5159, 0.6875, 0.5705, 0.6875, 0.5159, 0.5625, 0.5705, 0.5625, 0.5705, 0.5625, 0.5159, 0.5625, 0.4818, 0.6265, 0.4818, 0.5625, 0.4818, 0.5625, 0.4818, 0.6265, 0.4818, 0.6875, 0.4818, 0.6265, 0.4818, 0.6265, 0.4818, 0.6875, 0.0, 0.0, 0.0, 0.0, 0.0, 0.0, 0.0, 0.0, 0.4818, 0.5625, 0.5159, 0.5625, 0.5159, 0.5625, 0.4818, 0.5625, 0.0, 0.0, 0.0, 0.0, 0.0, 0.0, 0.0, 0.0, 0.4818, 0.6875, 0.4818, 0.6265, 0.4818, 0.6265, 0.4818, 0.6875, 0.4818, 0.5625, 0.5159, 0.5625, 0.5159, 0.5625, 0.4818, 0.5625, 0.5159, 0.5625, 0.5705, 0.5625, 0.5705, 0.5625, 0.5159, 0.5625, 0.0, 0.0, 0.0, 0.0, 0.0, 0.0, 0.0, 0.0, 0.4818, 0.6265, 0.4818, 0.5625, 0.4818, 0.5625, 0.4818, 0.6265, 0.5159, 0.6875, 0.4818, 0.6875, 0.4818, 0.6875, 0.5159, 0.6875, 0.5705, 0.6875, 0.5159, 0.6875, 0.5159, 0.6875, 0.5705, 0.6875, 0.0, 0.0, 0.0, 0.0, 0.0, 0.0, 0.0, 0.0, 0.5159, 0.6875, 0.4818, 0.6875, 0.4818, 0.6875, 0.5159, 0.6875, 0.5705, 0.6875, 0.5159, 0.6875, 0.5159, 0.6875, 0.5705, 0.6875, 0.5159, 0.5625, 0.5705, 0.5625, 0.5705, 0.5625, 0.5159, 0.5625, 0.4818, 0.6265, 0.4818, 0.5625, 0.4818, 0.5625, 0.4818, 0.6265, 0.4818, 0.6875, 0.4818, 0.6265, 0.4818, 0.6265, 0.4818, 0.6875, 0.0, 0.0, 0.0, 0.0, 0.0, 0.0, 0.0, 0.0, 0.4818, 0.5625, 0.5159, 0.5625, 0.5159, 0.5625, 0.4818, 0.5625, 0.5705, 0.6875, 0.5159, 0.6875, 0.5159, 0.6875, 0.5705, 0.6875, 0.5159, 0.6875, 0.4818, 0.6875, 0.4818, 0.6875, 0.5159, 0.6875, 0.4818, 0.6265, 0.4818, 0.5625, 0.4818, 0.5625, 0.4818, 0.6265, 0.0, 0.0, 0.0, 0.0, 0.0, 0.0, 0.0, 0.0, 0.5159, 0.5625, 0.5705, 0.5625, 0.5705, 0.5625, 0.5159, 0.5625, 0.4818, 0.5625, 0.5159, 0.5625, 0.5159, 0.5625, 0.4818, 0.5625, 0.4818, 0.6875, 0.4818, 0.6265, 0.4818, 0.6265, 0.4818, 0.6875, 0.0, 0.0, 0.0, 0.0, 0.0, 0.0, 0.0, 0.0, 0.4818, 0.6265, 0.4818, 0.5625, 0.4818, 0.5625, 0.4818, 0.6265, 0.5159, 0.6875, 0.4818, 0.6875, 0.4818, 0.6875, 0.5159, 0.6875, 0.5705, 0.6875, 0.5159, 0.6875, 0.5159, 0.6875, 0.5705, 0.6875, 0.4818, 0.6875, 0.4818, 0.6265, 0.4818, 0.6265, 0.4818, 0.6265, 0.4818, 0.6875, 0.4818, 0.6875, 0.4818, 0.5625, 0.5159, 0.5625, 0.5159, 0.5625, 0.4818, 0.5625, 0.5159, 0.5625, 0.5705, 0.5625, 0.5705, 0.5625, 0.5159, 0.5625, 0.0, 0.0, 0.0, 0.0, 0.0, 0.0, 0.0, 0.0, 0.5705, 0.6875, 0.5159, 0.6875, 0.5159, 0.6875, 0.5705, 0.6875, 0.5159, 0.6875, 0.4818, 0.6875, 0.4818, 0.6875, 0.5159, 0.6875, 0.5705, 0.6875, 0.5705, 0.6875, 0.5705, 0.6875, 0.0, 0.0, 0.0, 0.0, 0.0, 0.0, 0.4818, 0.5625, 0.5159, 0.5625, 0.5159, 0.5625, 0.4818, 0.5625, 0.5159, 0.5625, 0.5705, 0.5625, 0.5705, 0.5625, 0.5159, 0.5625, 0.0, 0.0, 0.5705, 0.6875, 0.5705, 0.6875, 0.0, 0.0, 0.0, 0.0, 0.0, 0.0, 0.0, 0.0, 0.0, 0.0, 0.5705, 0.6875, 0.5159, 0.6875, 0.5159, 0.6875, 0.5705, 0.6875, 0.4818, 0.6875, 0.4818, 0.6265, 0.4818, 0.6265, 0.4818, 0.6875, 0.5159, 0.6875, 0.4818, 0.6875, 0.4818, 0.6875, 0.5159, 0.6875, 0.4818, 0.6265, 0.4818, 0.5625, 0.4818, 0.5625, 0.4818, 0.6265, 0.4818, 0.6265, 0.4818, 0.5625, 0.4818, 0.5625, 0.4818, 0.6265, 0.5159, 0.6875, 0.4818, 0.6875, 0.4818, 0.6875, 0.5159, 0.6875, 0.4818, 0.6875, 0.4818, 0.6265, 0.4818, 0.6265, 0.4818, 0.6875, 0.5705, 0.6875, 0.5159, 0.6875, 0.5159, 0.6875, 0.5705, 0.6875, 0.0, 0.0, 0.0, 0.0, 0.0, 0.0, 0.0, 0.0, 0.0, 0.0, 0.5705, 0.6875, 0.5705, 0.6875, 0.0, 0.0, 0.5159, 0.5625, 0.5705, 0.5625, 0.5705, 0.5625, 0.5159, 0.5625, 0.4818, 0.5625, 0.5159, 0.5625, 0.5159, 0.5625, 0.4818, 0.5625, 0.0, 0.0, 0.0, 0.0, 0.0, 0.0, 0.0, 0.0, 0.5159, 0.5625, 0.5705, 0.5625, 0.5705, 0.5625, 0.5159, 0.5625, 0.4818, 0.5625, 0.5159, 0.5625, 0.5159, 0.5625, 0.4818, 0.5625, 0.4818, 0.6265, 0.4818, 0.5625, 0.4818, 0.5625, 0.4818, 0.6265, 0.4818, 0.6875, 0.4818, 0.6265, 0.4818, 0.6265, 0.4818, 0.6875, 0.5159, 0.6875, 0.4818, 0.6875, 0.4818, 0.6875, 0.5159, 0.6875, 0.0, 0.0, 0.0, 0.0, 0.0, 0.0, 0.0, 0.0, 0.4818, 0.5625, 0.5159, 0.5625, 0.5159, 0.5625, 0.4818, 0.5625, 0.0, 0.0, 0.5705, 0.6875, 0.5705, 0.6875, 0.0, 0.0, 0.5705, 0.6875, 0.5159, 0.6875, 0.5159, 0.6875, 0.5705, 0.6875, 0.4818, 0.6265, 0.4818, 0.5625, 0.4818, 0.5625, 0.4818, 0.6265, 0.5159, 0.5625, 0.5705, 0.5625, 0.5705, 0.5625, 0.5159, 0.5625, 0.4818, 0.5625, 0.5159, 0.5625, 0.5159, 0.5625, 0.4818, 0.5625, 0.0, 0.0, 0.5705, 0.6875, 0.5705, 0.6875, 0.0, 0.0, 0.5705, 0.6875, 0.5159, 0.6875, 0.5159, 0.6875, 0.5705, 0.6875, 0.4818, 0.6265, 0.4818, 0.5625, 0.4818, 0.5625, 0.4818, 0.6265, 0.5159, 0.5625, 0.5705, 0.5625, 0.5705, 0.5625, 0.5159, 0.5625, 0.4818, 0.6875, 0.4818, 0.6265, 0.4818, 0.6265, 0.4818, 0.6875, 0.5159, 0.6875, 0.4818, 0.6875, 0.4818, 0.6875, 0.5159, 0.6875, 0.0, 0.0, 0.0, 0.0, 0.0, 0.0, 0.0, 0.0, 0.0, 0.0, 0.5705, 0.6875, 0.5705, 0.6875, 0.0, 0.0, 0.5705, 0.6875, 0.5159, 0.6875, 0.5159, 0.6875, 0.5705, 0.6875, 0.4818, 0.6265, 0.4818, 0.5625, 0.4818, 0.5625, 0.4818, 0.6265, 0.5159, 0.5625, 0.5705, 0.5625, 0.5705, 0.5625, 0.5159, 0.5625, 0.4818, 0.6875, 0.4818, 0.6265, 0.4818, 0.6265, 0.4818, 0.6875, 0.5159, 0.6875, 0.4818, 0.6875, 0.4818, 0.6875, 0.5159, 0.6875, 0.0, 0.0, 0.0, 0.0, 0.0, 0.0, 0.0, 0.0, 0.4818, 0.5625, 0.5159, 0.5625, 0.5159, 0.5625, 0.4818, 0.5625, 0.0, 0.0, 0.5705, 0.6875, 0.5705, 0.6875, 0.0, 0.0, 0.5705, 0.6875, 0.5159, 0.6875, 0.5159, 0.6875, 0.5705, 0.6875, 0.4818, 0.6265, 0.4818, 0.5625, 0.4818, 0.5625, 0.4818, 0.6265, 0.5159, 0.5625, 0.5705, 0.5625, 0.5705, 0.5625, 0.5159, 0.5625, 0.4818, 0.6875, 0.4818, 0.6265, 0.4818, 0.6265, 0.4818, 0.6875, 0.5159, 0.6875, 0.4818, 0.6875, 0.4818, 0.6875, 0.5159, 0.6875, 0.0, 0.0, 0.0, 0.0, 0.0, 0.0, 0.0, 0.0, 0.4818, 0.5625, 0.5159, 0.5625, 0.5159, 0.5625, 0.4818, 0.5625])
me_cube.materials.append(mat_material)
me_cube.use_mirror_vertex_groups = False
me_cube.update()
me_circle = bpy.data.meshes.new('Circle')
me_circle.from_pydata([(3.648e-18, 0.6057, 0.01643), (0.0, -1.0, 0.0), (0.3827, -0.9239, 0.0), (0.7071, -0.7071, 0.0), (0.9239, -0.4484, -1.459e-17), (1.0, -0.2464, 0.0), (0.9239, 0.1362, 0.0), (0.7071, 0.4607, 0.0), (0.3827, 0.5296, 0.01643), (2.519e-09, 0.8119, -0.9897), (2.519e-09, -1.009, -2.025), (0.4364, -0.9222, -0.9733), (0.8064, -0.8064, -0.9733), (1.054, -0.5022, -0.9733), (1.14, -0.2464, -0.9733), (1.054, 0.19, -0.9733), (0.8064, 0.56, -0.9733), (0.4364, 0.7251, -0.9897), (0.115, 0.8119, -6.641), (0.9293, -1.152, -6.165), (1.332, -0.3971, -5.817), (1.563, -0.2199, -5.049), (1.563, 0.19, -4.949), (1.316, 0.56, -5.36), (0.9293, 0.7251, -6.28), (0.19, -1.152, -6.839), (1.214, 0.56, -4.483), (1.112, 0.56, -3.605), (1.01, 0.56, -2.728), (0.9083, 0.56, -1.851), (1.156, 0.19, -1.768), (1.257, 0.1796, -2.963), (1.359, 0.19, -3.359), (1.461, 0.19, -4.154), (1.351, -0.09258, -2.795), (1.246, -0.2464, -1.742), (1.156, -0.5022, -1.768), (1.257, -0.3154, -3.094), (1.359, -0.408, -3.375), (1.461, -0.4424, -4.217), (1.214, -0.8064, -4.483), (1.112, -0.8064, -3.605), (1.01, -0.8064, -2.728), (0.9083, -0.8064, -1.851), (0.535, -0.9222, -2.031), (0.6336, -1.103, -3.237), (0.7322, -1.103, -4.295), (0.8307, -1.103, -5.353), (0.8307, 0.7251, -5.222), (0.7322, 0.7251, -4.164), (0.6336, 0.7251, -3.106), (0.535, 0.7251, -2.048), (0.092, 0.8119, -5.511), (0.069, 0.8119, -4.381), (0.046, 0.8119, -3.25), (0.023, 0.8119, -2.12), (0.2719, -0.9917, -2.323), (0.3914, -0.9743, -3.49), (0.3243, -0.9569, -4.009), (0.3722, -0.9396, -4.956), (0.9293, -0.6802, -6.494)], [], [(0, 8, 17, 9), (2, 1, 10, 11), (3, 2, 11, 12), (4, 3, 12, 13), (5, 4, 13, 14), (6, 5, 14, 15), (7, 6, 15, 16), (8, 7, 16, 17), (26, 33, 22, 23), (40, 47, 19, 20), (48, 26, 23, 24), (39, 40, 20, 21), (52, 48, 24, 18), (59, 25, 19, 47), (10, 56, 44, 11), (56, 57, 45, 44), (57, 58, 46, 45), (58, 59, 47, 46), (9, 17, 51, 55), (55, 51, 50, 54), (54, 50, 49, 53), (53, 49, 48, 52), (13, 12, 43, 36), (36, 43, 42, 37), (37, 42, 41, 38), (38, 41, 40, 39), (15, 14, 35, 30), (30, 35, 34, 31), (17, 16, 29, 51), (51, 29, 28, 50), (50, 28, 27, 49), (49, 27, 26, 48), (12, 11, 44, 43), (43, 44, 45, 42), (42, 45, 46, 41), (41, 46, 47, 40), (14, 13, 36, 35), (35, 36, 37, 34), (16, 15, 30, 29), (29, 30, 31, 28), (28, 31, 32, 27), (27, 32, 33, 26), (19, 60, 20), (25, 60, 19)])
_uv = me_circle.uv_layers.new(name='UVMap')
_uv.uv.foreach_set('vector', [0.0, 0.0, 0.0, 0.0, 0.0, 0.0, 0.0, 0.0, 0.0, 0.0, 0.0, 0.0, 0.0, 0.0, 0.0, 0.0, 0.0, 0.0, 0.0, 0.0, 0.0, 0.0, 0.0, 0.0, 0.0, 0.0, 0.0, 0.0, 0.0, 0.0, 0.0, 0.0, 0.0, 0.0, 0.0, 0.0, 0.0, 0.0, 0.0, 0.0, 0.0, 0.0, 0.0, 0.0, 0.0, 0.0, 0.0, 0.0, 0.0, 0.0, 0.0, 0.0, 0.0, 0.0, 0.0, 0.0, 0.0, 0.0, 0.0, 0.0, 0.0, 0.0, 0.0, 0.0, 0.0, 0.0, 0.0, 0.0, 0.0, 0.0, 0.0, 0.0, 0.0, 0.0, 0.0, 0.0, 0.0, 0.0, 0.0, 0.0, 0.0, 0.0, 0.0, 0.0, 0.0, 0.0, 0.0, 0.0, 0.0, 0.0, 0.0, 0.0, 0.0, 0.0, 0.0, 0.0, 0.0, 0.0, 0.0, 0.0, 0.0, 0.0, 0.0, 0.0, 0.0, 0.0, 0.0, 0.0, 0.0, 0.0, 0.0, 0.0, 0.0, 0.0, 0.0, 0.0, 0.0, 0.0, 0.0, 0.0, 0.0, 0.0, 0.0, 0.0, 0.0, 0.0, 0.0, 0.0, 0.0, 0.0, 0.0, 0.0, 0.0, 0.0, 0.0, 0.0, 0.0, 0.0, 0.0, 0.0, 0.0, 0.0, 0.0, 0.0, 0.0, 0.0, 0.0, 0.0, 0.0, 0.0, 0.0, 0.0, 0.0, 0.0, 0.0, 0.0, 0.0, 0.0, 0.0, 0.0, 0.0, 0.0, 0.0, 0.0, 0.0, 0.0, 0.0, 0.0, 0.0, 0.0, 0.0, 0.0, 0.0, 0.0, 0.0, 0.0, 0.0, 0.0, 0.0, 0.0, 0.0, 0.0, 0.0, 0.0, 0.0, 0.0, 0.0, 0.0, 0.0, 0.0, 0.0, 0.0, 0.0, 0.0, 0.0, 0.0, 0.0, 0.0, 0.0, 0.0, 0.0, 0.0, 0.0, 0.0, 0.0, 0.0, 0.0, 0.0, 0.0, 0.0, 0.0, 0.0, 0.0, 0.0, 0.0, 0.0, 0.0, 0.0, 0.0, 0.0, 0.0, 0.0, 0.0, 0.0, 0.0, 0.0, 0.0, 0.0, 0.0, 0.0, 0.0, 0.0, 0.0, 0.0, 0.0, 0.0, 0.0, 0.0, 0.0, 0.0, 0.0, 0.0, 0.0, 0.0, 0.0, 0.0, 0.0, 0.0, 0.0, 0.0, 0.0, 0.0, 0.0, 0.0, 0.0, 0.0, 0.0, 0.0, 0.0, 0.0, 0.0, 0.0, 0.0, 0.0, 0.0, 0.0, 0.0, 0.0, 0.0, 0.0, 0.0, 0.0, 0.0, 0.0, 0.0, 0.0, 0.0, 0.0, 0.0, 0.0, 0.0, 0.0, 0.0, 0.0, 0.0, 0.0, 0.0, 0.0, 0.0, 0.0, 0.0, 0.0, 0.0, 0.0, 0.0, 0.0, 0.0, 0.0, 0.0, 0.0, 0.0, 0.0, 0.0, 0.0, 0.0, 0.0, 0.0, 0.0, 0.0, 0.0, 0.0, 0.0, 0.0, 0.0, 0.0, 0.0, 0.0, 0.0, 0.0, 0.0, 0.0, 0.0, 0.0, 0.0, 0.0, 0.0, 0.0, 0.0, 0.0, 0.0, 0.0, 0.0, 0.0, 0.0, 0.0, 0.0, 0.0, 0.0, 0.0, 0.0, 0.0, 0.0, 0.0, 0.0, 0.0, 0.0, 0.0, 0.0])
me_circle.update()
me_circle_001 = bpy.data.meshes.new('Circle.001')
me_circle_001.from_pydata([(-0.002739, 0.4862, 0.4141), (-0.002739, -0.8873, 0.4001), (0.3829, -0.8222, 0.4001), (0.6604, -0.6368, 0.4001), (0.8458, -0.4155, 0.4001), (0.9109, -0.2427, 0.4001), (0.8458, 0.08461, 0.4001), (0.6604, 0.3621, 0.4001), (0.3829, 0.4211, 0.4141), (-0.02413, 0.5978, 0.04678), (-0.02413, -1.005, 0.03039), (0.4161, -0.9287, -0.2416), (0.6816, -0.7124, 0.03039), (0.8979, -0.4542, 0.03039), (0.9739, -0.2526, 0.03039), (0.8979, 0.1293, 0.03039), (0.6816, 0.4531, 0.03039), (0.4161, 0.5219, -0.2252), (-0.05198, -1.005, -0.3348), (0.2024, -0.9287, -0.6691), (-0.05198, -0.8298, -0.568), (0.2024, -0.7539, -0.9022), (-0.05198, -0.4801, -0.7234), (0.2024, -0.4041, -1.058), (-0.05198, -0.07208, -0.8012), (0.2024, 0.003894, -1.135), (-0.05198, 0.3942, -0.6069), (0.2024, 0.4702, -0.9411), (-0.05198, 0.6468, -0.1017), (0.2024, 0.7228, -0.4359), (0.9012, -0.2472, -4.226), (1.101, -0.1635, -4.157), (1.253, -0.02017, -4.12), (1.323, 0.1795, -4.102), (1.294, 0.3897, -4.108), (1.174, 0.5623, -4.136), (0.9892, 0.6577, -4.179), (0.6998, -0.1704, -4.252), (0.5429, -0.03235, -4.288), (0.4662, 0.1648, -4.306), (0.4874, 0.3758, -4.299), (0.6017, 0.5525, -4.271), (0.7828, 0.6542, -4.228), (0.8995, -0.2881, -6.063), (1.055, -0.1203, -6.033), (1.174, -0.008272, -6.004), (1.229, 0.1478, -5.991), (1.207, 0.312, -5.995), (1.113, 0.4469, -6.017), (0.9683, 0.5879, -5.955), (0.7421, -0.1257, -6.108), (0.5679, -0.0178, -6.121), (0.508, 0.1363, -6.135), (0.5246, 0.3012, -6.13), (0.6139, 0.4393, -6.108), (0.7554, 0.5925, -5.941), (1.055, -0.1598, -6.26), (1.174, -0.05661, -6.312), (1.229, 0.06974, -6.405), (1.207, 0.1903, -6.516), (1.113, 0.3144, -6.732), (0.9396, 0.5146, -6.72), (0.7421, -0.2128, -6.312), (0.6195, -0.1505, -6.405), (0.5595, -0.04356, -6.516), (0.5761, 0.0836, -6.621), (0.6654, 0.2166, -6.718), (0.8357, 0.511, -6.719), (0.8995, -0.5783, -6.301), (1.055, -0.5219, -6.301), (1.174, -0.4187, -6.354), (1.229, -0.2923, -6.446), (1.207, -0.1718, -6.558), (1.113, -0.0846, -6.663), (0.9683, -0.0508, -6.738), (0.7421, -0.5749, -6.354), (0.6195, -0.5126, -6.446), (0.5595, -0.4056, -6.558), (0.5761, -0.2785, -6.663), (0.6654, -0.1603, -6.738), (0.807, -0.07812, -6.765), (0.8979, -0.6622, -6.308), (1.013, -0.629, -6.333), (1.1, -0.5915, -6.409), (1.141, -0.5582, -6.52), (1.124, -0.5368, -6.639), (1.055, -0.5322, -6.739), (0.9486, -0.5454, -6.798), (0.782, -0.6834, -6.34), (0.6916, -0.6878, -6.422), (0.6474, -0.6744, -6.535), (0.6596, -0.6463, -6.653), (0.7254, -0.6098, -6.75), (0.8297, -0.5734, -6.802), (0.896, -1.038, -6.454), (0.9606, -1.019, -6.468), (1.01, -0.9979, -6.511), (1.033, -0.9791, -6.573), (1.023, -0.9671, -6.64), (0.9843, -0.9645, -6.697), (0.9245, -0.9719, -6.73), (0.8307, -1.05, -6.472), (0.7799, -1.052, -6.518), (0.755, -1.045, -6.582), (0.7619, -1.029, -6.648), (0.7989, -1.008, -6.703), (0.8576, -0.9877, -6.732), (1.145, 0.05966, -5.56), (1.178, 0.06322, -5.128), (1.189, 0.01195, -4.632), (1.247, 0.1762, -4.618), (1.217, 0.1762, -5.118), (1.182, 0.1664, -5.55), (0.6418, 0.4027, -5.663), (0.6253, 0.5053, -5.206), (0.6534, 0.4831, -4.757), (0.5594, 0.3378, -4.78), (0.5606, 0.4053, -5.222), (0.5807, 0.2714, -5.693), (1.223, 0.3491, -4.622), (1.201, 0.4132, -5.077), (1.167, 0.2788, -5.553), (0.7386, 0.4571, -5.64), (0.7278, 0.5629, -5.181), (0.8024, 0.5668, -4.721), (1.124, 0.4912, -4.645), (1.133, 0.5109, -5.092), (1.102, 0.408, -5.554), (0.9447, 0.4627, -5.624), (0.9477, 0.5821, -5.166), (0.9722, 0.5714, -4.689), (0.7899, -0.02068, -5.66), (0.7839, -0.02181, -5.195), (0.7342, -0.1117, -4.741), (0.8998, -0.1798, -4.693), (0.8978, -0.0899, -5.156), (0.8976, -0.1077, -5.616), (0.6103, 0.05314, -5.687), (0.592, 0.05632, -5.26), (0.605, 0.001926, -4.771), (1.064, -0.106, -4.662), (1.092, -0.01791, -5.148), (1.063, -0.017, -5.579), (0.5693, 0.1585, -5.696), (0.5486, 0.1679, -5.269), (0.5419, 0.1641, -4.785), (0.8357, 0.5198, -6.301), (0.6654, 0.3238, -6.402), (1.207, 0.2528, -6.249), (1.113, 0.3532, -6.332), (0.9396, 0.5199, -6.302), (0.7421, -0.1681, -6.207), (0.8995, -0.228, -6.091), (0.6195, -0.08235, -6.267), (1.055, -0.1395, -6.143), (0.5595, 0.04881, -6.328), (1.174, -0.03178, -6.154), (0.5761, 0.1954, -6.377), (1.229, 0.1098, -6.192), (0.6654, 0.2702, -6.56), (1.113, 0.3633, -6.532), (0.8995, -0.2962, -6.205), (1.055, -0.1497, -6.202), (1.174, -0.04419, -6.233), (1.229, 0.08978, -6.298), (0.8357, 0.5449, -6.51), (1.207, 0.2216, -6.382), (0.9396, 0.5468, -6.511), (0.7421, -0.1905, -6.259), (0.6195, -0.1164, -6.336), (0.5595, 0.002629, -6.422), (0.5761, 0.1395, -6.499), (0.2011, -0.395, -1.97), (0.3543, -0.5402, -1.895), (0.6027, -0.5809, -1.75), (1.004, -0.4378, -1.502), (0.1965, 0.4786, -2.032), (0.1076, 0.1839, -2.15), (1.167, -0.253, -1.533), (0.1073, -0.1057, -2.137), (1.23, -0.08055, -1.543), (1.181, 0.1921, -1.532), (0.3683, 0.6183, -1.779), (1.029, 0.4215, -1.502), (0.631, 0.4892, -1.726), (0.4855, -0.5151, -3.081), (1.131, -0.4298, -2.89), (0.2693, 0.2778, -3.241), (1.316, -0.1793, -2.938), (1.395, 0.04024, -2.951), (1.347, 0.3344, -2.939), (1.182, 0.5797, -2.905), (0.3416, -0.3501, -3.152), (0.7555, -0.5708, -2.985), (0.3772, 0.5789, -3.18), (0.2625, -0.02663, -3.213), (0.5715, 0.7464, -3.014), (0.8248, 0.6744, -2.979), (0.8997, -0.3206, -6.265), (0.8938, -1.012, -6.577), (0.8926, -0.9979, -6.644)], [], [(3, 4, 13, 12), (1, 2, 11, 10), (8, 0, 9, 17), (6, 7, 16, 15), (4, 5, 14, 13), (2, 3, 12, 11), (7, 8, 17, 16), (5, 6, 15, 14), (10, 11, 19, 18), (18, 19, 21, 20), (20, 21, 23, 22), (22, 23, 25, 24), (24, 25, 27, 26), (26, 27, 29, 28), (17, 9, 28, 29), (192, 185, 37, 38), (193, 186, 31, 30), (194, 187, 40, 41), (186, 188, 32, 31), (195, 192, 38, 39), (188, 189, 33, 32), (189, 190, 34, 33), (185, 193, 30, 37), (196, 194, 41, 42), (190, 191, 35, 34), (197, 196, 42, 36), (187, 195, 39, 40), (191, 197, 36, 35), (107, 112, 46, 45), (113, 118, 53, 54), (112, 121, 47, 46), (122, 113, 54, 55), (121, 127, 48, 47), (128, 122, 55, 49), (127, 128, 49, 48), (131, 136, 43, 50), (137, 131, 50, 51), (136, 142, 44, 43), (143, 137, 51, 52), (142, 107, 45, 44), (118, 143, 52, 53), (165, 159, 66, 67), (166, 160, 60, 59), (167, 165, 67, 61), (160, 167, 61, 60), (169, 168, 62, 63), (170, 169, 63, 64), (162, 163, 57, 56), (171, 170, 64, 65), (163, 164, 58, 57), (159, 171, 65, 66), (164, 166, 59, 58), (63, 62, 75, 76), (64, 63, 76, 77), (56, 57, 70, 69), (65, 64, 77, 78), (57, 58, 71, 70), (66, 65, 78, 79), (58, 59, 72, 71), (67, 66, 79, 80), (59, 60, 73, 72), (61, 67, 80, 74), (60, 61, 74, 73), (71, 72, 85, 84), (80, 79, 92, 93), (72, 73, 86, 85), (74, 80, 93, 87), (73, 74, 87, 86), (75, 68, 81, 88), (76, 75, 88, 89), (68, 69, 82, 81), (77, 76, 89, 90), (69, 70, 83, 82), (78, 77, 90, 91), (70, 71, 84, 83), (79, 78, 91, 92), (89, 88, 101, 102), (81, 82, 95, 94), (90, 89, 102, 103), (82, 83, 96, 95), (91, 90, 103, 104), (83, 84, 97, 96), (92, 91, 104, 105), (84, 85, 98, 97), (93, 92, 105, 106), (85, 86, 99, 98), (87, 93, 106, 100), (86, 87, 100, 99), (88, 81, 94, 101), (40, 39, 145, 116), (116, 145, 144, 117), (117, 144, 143, 118), (31, 32, 109, 140), (140, 109, 108, 141), (141, 108, 107, 142), (39, 38, 139, 145), (145, 139, 138, 144), (144, 138, 137, 143), (30, 31, 140, 134), (134, 140, 141, 135), (135, 141, 142, 136), (38, 37, 133, 139), (139, 133, 132, 138), (138, 132, 131, 137), (37, 30, 134, 133), (133, 134, 135, 132), (132, 135, 136, 131), (35, 36, 130, 125), (125, 130, 129, 126), (126, 129, 128, 127), (36, 42, 124, 130), (130, 124, 123, 129), (129, 123, 122, 128), (34, 35, 125, 119), (119, 125, 126, 120), (120, 126, 127, 121), (42, 41, 115, 124), (124, 115, 114, 123), (123, 114, 113, 122), (33, 34, 119, 110), (110, 119, 120, 111), (111, 120, 121, 112), (41, 40, 116, 115), (115, 116, 117, 114), (114, 117, 118, 113), (32, 33, 110, 109), (109, 110, 111, 108), (108, 111, 112, 107), (46, 47, 148, 158), (54, 53, 157, 147), (45, 46, 158, 156), (53, 52, 155, 157), (44, 45, 156, 154), (52, 51, 153, 155), (43, 44, 154, 152), (51, 50, 151, 153), (50, 43, 152, 151), (48, 49, 150, 149), (49, 55, 146, 150), (47, 48, 149, 148), (55, 54, 147, 146), (158, 148, 166, 164), (147, 157, 171, 159), (156, 158, 164, 163), (157, 155, 170, 171), (154, 156, 163, 162), (155, 153, 169, 170), (152, 154, 162, 161), (153, 151, 168, 169), (151, 152, 161, 168), (149, 150, 167, 160), (150, 146, 165, 167), (148, 149, 160, 166), (146, 147, 159, 165), (16, 17, 184, 183), (25, 23, 179, 177), (17, 29, 182, 184), (15, 16, 183, 181), (29, 27, 176, 182), (19, 11, 174, 173), (14, 15, 181, 180), (13, 14, 180, 178), (23, 21, 172, 179), (12, 13, 178, 175), (27, 25, 177, 176), (11, 12, 175, 174), (21, 19, 173, 172), (183, 184, 197, 191), (177, 179, 195, 187), (184, 182, 196, 197), (181, 183, 191, 190), (182, 176, 194, 196), (173, 174, 193, 185), (180, 181, 190, 189), (178, 180, 189, 188), (179, 172, 192, 195), (175, 178, 188, 186), (176, 177, 187, 194), (174, 175, 186, 193), (172, 173, 185, 192), (62, 168, 161, 198), (56, 198, 161, 162), (68, 198, 56, 69), (75, 62, 198, 68), (98, 200, 199, 97), (200, 104, 103, 199), (106, 200, 100), (98, 99, 100, 200), (104, 200, 106, 105), (94, 95, 96, 97, 199), (199, 103, 102, 101, 94)])
_uv = me_circle_001.uv_layers.new(name='UVMap')
_uv.uv.foreach_set('vector', [0.0, 0.0, 0.0, 0.0, 0.0, 0.0, 0.0, 0.0, 0.0, 0.0, 0.0, 0.0, 0.0, 0.0, 0.0, 0.0, 0.0, 0.0, 0.0, 0.0, 0.0, 0.0, 0.0, 0.0, 0.0, 0.0, 0.0, 0.0, 0.0, 0.0, 0.0, 0.0, 0.0, 0.0, 0.0, 0.0, 0.0, 0.0, 0.0, 0.0, 0.0, 0.0, 0.0, 0.0, 0.0, 0.0, 0.0, 0.0, 0.0, 0.0, 0.0, 0.0, 0.0, 0.0, 0.0, 0.0, 0.0, 0.0, 0.0, 0.0, 0.0, 0.0, 0.0, 0.0, 0.0, 0.0, 0.0, 0.0, 0.0, 0.0, 0.0, 0.0, 0.0, 0.0, 0.0, 0.0, 0.0, 0.0, 0.0, 0.0, 0.0, 0.0, 0.0, 0.0, 0.0, 0.0, 0.0, 0.0, 0.0, 0.0, 0.0, 0.0, 0.0, 0.0, 0.0, 0.0, 0.0, 0.0, 0.0, 0.0, 0.0, 0.0, 0.0, 0.0, 0.0, 0.0, 0.0, 0.0, 0.0, 0.0, 0.0, 0.0, 0.0, 0.0, 0.0, 0.0, 0.0, 0.0, 0.0, 0.0, 0.0, 0.0, 0.0, 0.0, 0.0, 0.0, 0.0, 0.0, 0.0, 0.0, 0.0, 0.0, 0.0, 0.0, 0.0, 0.0, 0.0, 0.0, 0.0, 0.0, 0.0, 0.0, 0.0, 0.0, 0.0, 0.0, 0.0, 0.0, 0.0, 0.0, 0.0, 0.0, 0.0, 0.0, 0.0, 0.0, 0.0, 0.0, 0.0, 0.0, 0.0, 0.0, 0.0, 0.0, 0.0, 0.0, 0.0, 0.0, 0.0, 0.0, 0.0, 0.0, 0.0, 0.0, 0.0, 0.0, 0.0, 0.0, 0.0, 0.0, 0.0, 0.0, 0.0, 0.0, 0.0, 0.0, 0.0, 0.0, 0.0, 0.0, 0.0, 0.0, 0.0, 0.0, 0.0, 0.0, 0.0, 0.0, 0.0, 0.0, 0.0, 0.0, 0.0, 0.0, 0.0, 0.0, 0.0, 0.0, 0.0, 0.0, 0.0, 0.0, 0.0, 0.0, 0.0, 0.0, 0.0, 0.0, 0.0, 0.0, 0.0, 0.0, 0.0, 0.0, 0.0, 0.0, 0.0, 0.0, 0.0, 0.0, 0.0, 0.0, 0.0, 0.0, 0.0, 0.0, 0.0, 0.0, 0.0, 0.0, 0.0, 0.0, 0.0, 0.0, 0.0, 0.0, 0.0, 0.0, 0.0, 0.0, 0.0, 0.0, 0.0, 0.0, 0.0, 0.0, 0.0, 0.0, 0.0, 0.0, 0.0, 0.0, 0.0, 0.0, 0.0, 0.0, 0.0, 0.0, 0.0, 0.0, 0.0, 0.0, 0.0, 0.0, 0.0, 0.0, 0.0, 0.0, 0.0, 0.0, 0.0, 0.0, 0.0, 0.0, 0.0, 0.0, 0.0, 0.0, 0.0, 0.0, 0.0, 0.0, 0.0, 0.0, 0.0, 0.0, 0.0, 0.0, 0.0, 0.0, 0.0, 0.0, 0.0, 0.0, 0.0, 0.0, 0.0, 0.0, 0.0, 0.0, 0.0, 0.0, 0.0, 0.0, 0.0, 0.0, 0.0, 0.0, 0.0, 0.0, 0.0, 0.0, 0.0, 0.0, 0.0, 0.0, 0.0, 0.0, 0.0, 0.0, 0.0, 0.0, 0.0, 0.0, 0.0, 0.0, 0.0, 0.0, 0.0, 0.0, 0.0, 0.0, 0.0, 0.0, 0.0, 0.0, 0.0, 0.0, 0.0, 0.0, 0.0, 0.0, 0.0, 0.0, 0.0, 0.0, 0.0, 0.0, 0.0, 0.0, 0.0, 0.0, 0.0, 0.0, 0.0, 0.0, 0.0, 0.0, 0.0, 0.0, 0.0, 0.0, 0.0, 0.0, 0.0, 0.0, 0.0, 0.0, 0.0, 0.0, 0.0, 0.0, 0.0, 0.0, 0.0, 0.0, 0.0, 0.0, 0.0, 0.0, 0.0, 0.0, 0.0, 0.0, 0.0, 0.0, 0.0, 0.0, 0.0, 0.0, 0.0, 0.0, 0.0, 0.0, 0.0, 0.0, 0.0, 0.0, 0.0, 0.0, 0.0, 0.0, 0.0, 0.0, 0.0, 0.0, 0.0, 0.0, 0.0, 0.0, 0.0, 0.0, 0.0, 0.0, 0.0, 0.0, 0.0, 0.0, 0.0, 0.0, 0.0, 0.0, 0.0, 0.0, 0.0, 0.0, 0.0, 0.0, 0.0, 0.0, 0.0, 0.0, 0.0, 0.0, 0.0, 0.0, 0.0, 0.0, 0.0, 0.0, 0.0, 0.0, 0.0, 0.0, 0.0, 0.0, 0.0, 0.0, 0.0, 0.0, 0.0, 0.0, 0.0, 0.0, 0.0, 0.0, 0.0, 0.0, 0.0, 0.0, 0.0, 0.0, 0.0, 0.0, 0.0, 0.0, 0.0, 0.0, 0.0, 0.0, 0.0, 0.0, 0.0, 0.0, 0.0, 0.0, 0.0, 0.0, 0.0, 0.0, 0.0, 0.0, 0.0, 0.0, 0.0, 0.0, 0.0, 0.0, 0.0, 0.0, 0.0, 0.0, 0.0, 0.0, 0.0, 0.0, 0.0, 0.0, 0.0, 0.0, 0.0, 0.0, 0.0, 0.0, 0.0, 0.0, 0.0, 0.0, 0.0, 0.0, 0.0, 0.0, 0.0, 0.0, 0.0, 0.0, 0.0, 0.0, 0.0, 0.0, 0.0, 0.0, 0.0, 0.0, 0.0, 0.0, 0.0, 0.0, 0.0, 0.0, 0.0, 0.0, 0.0, 0.0, 0.0, 0.0, 0.0, 0.0, 0.0, 0.0, 0.0, 0.0, 0.0, 0.0, 0.0, 0.0, 0.0, 0.0, 0.0, 0.0, 0.0, 0.0, 0.0, 0.0, 0.0, 0.0, 0.0, 0.0, 0.0, 0.0, 0.0, 0.0, 0.0, 0.0, 0.0, 0.0, 0.0, 0.0, 0.0, 0.0, 0.0, 0.0, 0.0, 0.0, 0.0, 0.0, 0.0, 0.0, 0.0, 0.0, 0.0, 0.0, 0.0, 0.0, 0.0, 0.0, 0.0, 0.0, 0.0, 0.0, 0.0, 0.0, 0.0, 0.0, 0.0, 0.0, 0.0, 0.0, 0.0, 0.0, 0.0, 0.0, 0.0, 0.0, 0.0, 0.0, 0.0, 0.0, 0.0, 0.0, 0.0, 0.0, 0.0, 0.0, 0.0, 0.0, 0.0, 0.0, 0.0, 0.0, 0.0, 0.0, 0.0, 0.0, 0.0, 0.0, 0.0, 0.0, 0.0, 0.0, 0.0, 0.0, 0.0, 0.0, 0.0, 0.0, 0.0, 0.0, 0.0, 0.0, 0.0, 0.0, 0.0, 0.0, 0.0, 0.0, 0.0, 0.0, 0.0, 0.0, 0.0, 0.0, 0.0, 0.0, 0.0, 0.0, 0.0, 0.0, 0.0, 0.0, 0.0, 0.0, 0.0, 0.0, 0.0, 0.0, 0.0, 0.0, 0.0, 0.0, 0.0, 0.0, 0.0, 0.0, 0.0, 0.0, 0.0, 0.0, 0.0, 0.0, 0.0, 0.0, 0.0, 0.0, 0.0, 0.0, 0.0, 0.0, 0.0, 0.0, 0.0, 0.0, 0.0, 0.0, 0.0, 0.0, 0.0, 0.0, 0.0, 0.0, 0.0, 0.0, 0.0, 0.0, 0.0, 0.0, 0.0, 0.0, 0.0, 0.0, 0.0, 0.0, 0.0, 0.0, 0.0, 0.0, 0.0, 0.0, 0.0, 0.0, 0.0, 0.0, 0.0, 0.0, 0.0, 0.0, 0.0, 0.0, 0.0, 0.0, 0.0, 0.0, 0.0, 0.0, 0.0, 0.0, 0.0, 0.0, 0.0, 0.0, 0.0, 0.0, 0.0, 0.0, 0.0, 0.0, 0.0, 0.0, 0.0, 0.0, 0.0, 0.0, 0.0, 0.0, 0.0, 0.0, 0.0, 0.0, 0.0, 0.0, 0.0, 0.0, 0.0, 0.0, 0.0, 0.0, 0.0, 0.0, 0.0, 0.0, 0.0, 0.0, 0.0, 0.0, 0.0, 0.0, 0.0, 0.0, 0.0, 0.0, 0.0, 0.0, 0.0, 0.0, 0.0, 0.0, 0.0, 0.0, 0.0, 0.0, 0.0, 0.0, 0.0, 0.0, 0.0, 0.0, 0.0, 0.0, 0.0, 0.0, 0.0, 0.0, 0.0, 0.0, 0.0, 0.0, 0.0, 0.0, 0.0, 0.0, 0.0, 0.0, 0.0, 0.0, 0.0, 0.0, 0.0, 0.0, 0.0, 0.0, 0.0, 0.0, 0.0, 0.0, 0.0, 0.0, 0.0, 0.0, 0.0, 0.0, 0.0, 0.0, 0.0, 0.0, 0.0, 0.0, 0.0, 0.0, 0.0, 0.0, 0.0, 0.0, 0.0, 0.0, 0.0, 0.0, 0.0, 0.0, 0.0, 0.0, 0.0, 0.0, 0.0, 0.0, 0.0, 0.0, 0.0, 0.0, 0.0, 0.0, 0.0, 0.0, 0.0, 0.0, 0.0, 0.0, 0.0, 0.0, 0.0, 0.0, 0.0, 0.0, 0.0, 0.0, 0.0, 0.0, 0.0, 0.0, 0.0, 0.0, 0.0, 0.0, 0.0, 0.0, 0.0, 0.0, 0.0, 0.0, 0.0, 0.0, 0.0, 0.0, 0.0, 0.0, 0.0, 0.0, 0.0, 0.0, 0.0, 0.0, 0.0, 0.0, 0.0, 0.0, 0.0, 0.0, 0.0, 0.0, 0.0, 0.0, 0.0, 0.0, 0.0, 0.0, 0.0, 0.0, 0.0, 0.0, 0.0, 0.0, 0.0, 0.0, 0.0, 0.0, 0.0, 0.0, 0.0, 0.0, 0.0, 0.0, 0.0, 0.0, 0.0, 0.0, 0.0, 0.0, 0.0, 0.0, 0.0, 0.0, 0.0, 0.0, 0.0, 0.0, 0.0, 0.0, 0.0, 0.0, 0.0, 0.0, 0.0, 0.0, 0.0, 0.0, 0.0, 0.0, 0.0, 0.0, 0.0, 0.0, 0.0, 0.0, 0.0, 0.0, 0.0, 0.0, 0.0, 0.0, 0.0, 0.0, 0.0, 0.0, 0.0, 0.0, 0.0, 0.0, 0.0, 0.0, 0.0, 0.0, 0.0, 0.0, 0.0, 0.0, 0.0, 0.0, 0.0, 0.0, 0.0, 0.0, 0.0, 0.0, 0.0, 0.0, 0.0, 0.0, 0.0, 0.0, 0.0, 0.0, 0.0, 0.0, 0.0, 0.0, 0.0, 0.0, 0.0, 0.0, 0.0, 0.0, 0.0, 0.0, 0.0, 0.0, 0.0, 0.0, 0.0, 0.0, 0.0, 0.0, 0.0, 0.0, 0.0, 0.0, 0.0, 0.0, 0.0, 0.0, 0.0, 0.0, 0.0, 0.0, 0.0, 0.0, 0.0, 0.0, 0.0, 0.0, 0.0, 0.0, 0.0, 0.0, 0.0, 0.0, 0.0, 0.0, 0.0, 0.0, 0.0, 0.0, 0.0, 0.0, 0.0, 0.0, 0.0, 0.0, 0.0, 0.0, 0.0, 0.0, 0.0, 0.0, 0.0, 0.0, 0.0, 0.0, 0.0, 0.0, 0.0, 0.0, 0.0, 0.0, 0.0, 0.0, 0.0, 0.0, 0.0, 0.0, 0.0, 0.0, 0.0, 0.0, 0.0, 0.0, 0.0, 0.0, 0.0, 0.0, 0.0, 0.0, 0.0, 0.0, 0.0, 0.0, 0.0, 0.0, 0.0, 0.0, 0.0, 0.0, 0.0, 0.0, 0.0, 0.0, 0.0, 0.0, 0.0, 0.0, 0.0, 0.0, 0.0, 0.0, 0.0, 0.0, 0.0, 0.0, 0.0, 0.0, 0.0, 0.0, 0.0, 0.0, 0.0, 0.0, 0.0, 0.0, 0.0, 0.0, 0.0, 0.0, 0.0, 0.0, 0.0, 0.0, 0.0, 0.0, 0.0, 0.0, 0.0, 0.0, 0.0, 0.0, 0.0, 0.0, 0.0, 0.0, 0.0, 0.0, 0.0, 0.0, 0.0, 0.0, 0.0, 0.0, 0.0, 0.0, 0.0, 0.0, 0.0, 0.0, 0.0, 0.0, 0.0, 0.0, 0.0, 0.0, 0.0, 0.0, 0.0, 0.0, 0.0, 0.0, 0.0, 0.0, 0.0, 0.0, 0.0, 0.0, 0.0, 0.0, 0.0, 0.0, 0.0, 0.0, 0.0, 0.0, 0.0, 0.0, 0.0, 0.0, 0.0, 0.0, 0.0, 0.0, 0.0, 0.0, 0.0, 0.0, 0.0, 0.0, 0.0, 0.0, 0.0, 0.0, 0.0, 0.0, 0.0, 0.0, 0.0, 0.0, 0.0, 0.0, 0.0, 0.0, 0.0, 0.0, 0.0, 0.0, 0.0, 0.0, 0.0, 0.0, 0.0, 0.0, 0.0, 0.0, 0.0, 0.0, 0.0, 0.0, 0.0, 0.0, 0.0, 0.0, 0.0, 0.0, 0.0, 0.0, 0.0, 0.0, 0.0, 0.0, 0.0, 0.0, 0.0, 0.0, 0.0, 0.0, 0.0, 0.0, 0.0, 0.0, 0.0, 0.0, 0.0, 0.0, 0.0, 0.0, 0.0, 0.0, 0.0, 0.0, 0.0, 0.0, 0.0, 0.0, 0.0, 0.0, 0.0, 0.0, 0.0, 0.0, 0.0, 0.0, 0.0, 0.0, 0.0, 0.0, 0.0, 0.0, 0.0, 0.0, 0.0, 0.0, 0.0, 0.0, 0.0, 0.0, 0.0, 0.0, 0.0, 0.0, 0.0, 0.0, 0.0, 0.0, 0.0, 0.0, 0.0, 0.0, 0.0, 0.0, 0.0, 0.0, 0.0, 0.0, 0.0, 0.0, 0.0, 0.0, 0.0, 0.0, 0.0, 0.0, 0.0, 0.0, 0.0, 0.0, 0.0, 0.0, 0.0, 0.0, 0.0, 0.0, 0.0, 0.0, 0.0, 0.0, 0.0, 0.0, 0.0, 0.0, 0.0, 0.0, 0.0, 0.0, 0.0, 0.0, 0.0, 0.0, 0.0, 0.0, 0.0, 0.0, 0.0, 0.0, 0.0, 0.0, 0.0, 0.0, 0.0, 0.0, 0.0, 0.0, 0.0, 0.0, 0.0, 0.0, 0.0, 0.0, 0.0, 0.0, 0.0, 0.0, 0.0, 0.0, 0.0, 0.0, 0.0, 0.0, 0.0, 0.0, 0.0, 0.0, 0.0, 0.0, 0.0, 0.0, 0.0, 0.0, 0.0, 0.0, 0.0, 0.0, 0.0, 0.0, 0.0, 0.0, 0.0, 0.0, 0.0, 0.0, 0.0, 0.0, 0.0, 0.0, 0.0, 0.0, 0.0, 0.0, 0.0, 0.0, 0.0, 0.0, 0.0, 0.0, 0.0, 0.0, 0.0, 0.0, 0.0, 0.0, 0.0, 0.0, 0.0, 0.0, 0.0, 0.0, 0.0, 0.0, 0.0, 0.0, 0.0, 0.0, 0.0, 0.0, 0.0, 0.0, 0.0, 0.0, 0.0, 0.0, 0.0, 0.0, 0.0, 0.0, 0.0, 0.0, 0.0, 0.0, 0.0, 0.0, 0.0, 0.0, 0.0, 0.0, 0.0, 0.0, 0.0, 0.0, 0.0, 0.0, 0.0, 0.0, 0.0, 0.0, 0.0, 0.0, 0.0, 0.0, 0.0, 0.0, 0.0, 0.0, 0.0, 0.0, 0.0, 0.0, 0.0, 0.0, 0.0, 0.0, 0.0, 0.0, 0.0, 0.0, 0.0, 0.0, 0.0, 0.0, 0.0, 0.0, 0.0, 0.0, 0.0, 0.0, 0.0, 0.0, 0.0, 0.0, 0.0, 0.0, 0.0, 0.0, 0.0, 0.0, 0.0, 0.0, 0.0, 0.0, 0.0, 0.0, 0.0, 0.0, 0.0, 0.0, 0.0, 0.0, 0.0, 0.0, 0.0, 0.0, 0.0, 0.0, 0.0, 0.0, 0.0, 0.0, 0.0, 0.0])
me_circle_001.update()

# ---- objects
ob_body = bpy.data.objects.new('Body', me_cube)
ob_light = bpy.data.objects.new('Light', light_light)
ob_camera = bpy.data.objects.new('Camera', cam_camera)
ob_front = bpy.data.objects.new('Front', None)
ob_left = bpy.data.objects.new('Left', None)
ob_cloak = bpy.data.objects.new('Cloak', me_circle)
ob_legs = bpy.data.objects.new('Legs', me_circle_001)

# ---- transforms, parenting, visibility, modifiers, constraints
ob_body.location = (0.0, 0.0, 8.586)
ob_body.scale = (0.6987, 0.6987, 0.4254)
ob_body.lock_rotations_4d = False
ob_body.empty_display_type = 'ARROWS'
ob_body.lineart.crease_threshold = 0.0
_m = ob_body.modifiers.new('Mirror', 'MIRROR')
ob_light.location = (4.076, 1.005, 5.904)
ob_light.rotation_euler = (0.6503, 0.05522, 1.866)
ob_light.lock_rotations_4d = False
ob_light.empty_display_type = 'ARROWS'
ob_light.color = (0.0, 0.0, 0.0, 0.0)
ob_light.lineart.crease_threshold = 0.0
ob_camera.location = (7.359, -6.926, 4.958)
ob_camera.rotation_euler = (1.109, 0.0, 0.8149)
ob_camera.lock_rotations_4d = False
ob_camera.empty_display_type = 'ARROWS'
ob_camera.color = (0.0, 0.0, 0.0, 0.0)
ob_camera.display_type = 'WIRE'
ob_camera.lineart.crease_threshold = 0.0
ob_front.location = (4.68, 0.0, 5.573)
ob_front.rotation_euler = (1.571, -0.0, -0.0)
ob_front.scale = (3.0, 3.0, 3.0)
ob_front.empty_display_type = 'IMAGE'
ob_front.empty_display_size = 5.0
ob_front.empty_image_depth = 'BACK'
ob_front.show_empty_image_perspective = False
ob_front.empty_image_side = 'FRONT'
ob_left.location = (0.0, 0.0, 5.573)
ob_left.rotation_euler = (1.571, -0.0, 1.571)
ob_left.scale = (3.0, 3.0, 3.0)
ob_left.empty_display_type = 'IMAGE'
ob_left.empty_display_size = 5.0
ob_left.empty_image_depth = 'BACK'
ob_left.show_empty_image_perspective = False
ob_left.empty_image_side = 'FRONT'
ob_cloak.location = (0.0, 0.0, 7.214)
ob_cloak.scale = (0.9251, 0.9251, 0.9251)
_m = ob_cloak.modifiers.new('Mirror', 'MIRROR')
ob_legs.location = (0.0, 0.0, 6.225)
ob_legs.scale = (0.9251, 0.9251, 0.9251)
_m = ob_legs.modifiers.new('Mirror', 'MIRROR')

# ---- collection membership
col_collection.objects.link(ob_body)
col_collection.objects.link(ob_light)
col_collection.objects.link(ob_camera)
col_collection.objects.link(ob_front)
col_collection.objects.link(ob_left)
col_collection.objects.link(ob_cloak)
col_collection.objects.link(ob_legs)

# ---- scene / render settings (as saved in the file)
scene.camera = ob_camera
scene.frame_start = 1; scene.frame_end = 250; scene.frame_set(1)
scene.render.engine = 'BLENDER_EEVEE_NEXT'
bpy.context.view_layer.update()
